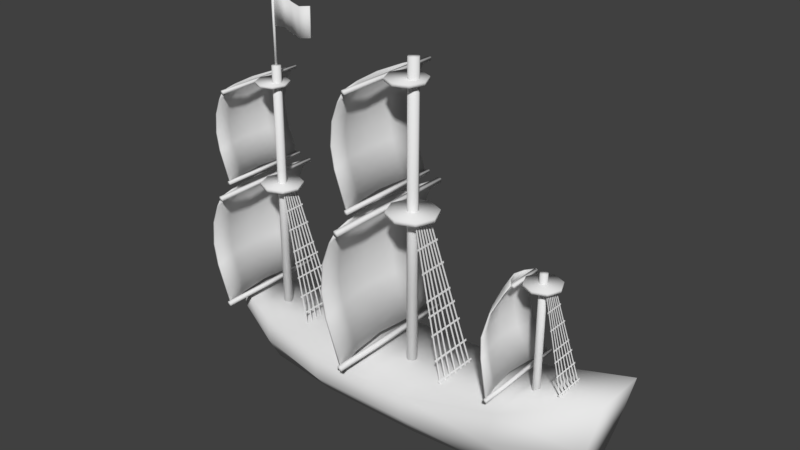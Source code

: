 # Source: Barco.blend  (saved by Blender 2.79.0; exported with 4.5.12 LTS)
import bpy
from mathutils import Matrix  # noqa: F401  (used for matrix-valued properties, if any)

bpy.ops.wm.read_factory_settings(use_empty=True)
scene = bpy.context.scene
scene.name = 'Scene'

# ---- collections
col_collection_1 = bpy.data.collections.new('Collection 1'); scene.collection.children.link(col_collection_1)

# ---- materials (node trees are filled in below, after node groups)
mat_material = bpy.data.materials.new('Material')
mat_material.alpha_threshold = 0.0
mat_material.use_transparent_shadow = False
mat_material.roughness = 0.5
mat_material.specular_intensity = 0.0
mat_material.line_color = (0.0, 0.0, 0.0, 1.0)
mat_material_001 = bpy.data.materials.new('Material.001')
mat_material_001.alpha_threshold = 0.0
mat_material_001.use_transparent_shadow = False
mat_material_001.roughness = 0.5
mat_material_001.specular_intensity = 0.0
mat_material_002 = bpy.data.materials.new('Material.002')
mat_material_002.alpha_threshold = 0.0
mat_material_002.use_transparent_shadow = False
mat_material_002.roughness = 0.5
mat_material_002.specular_intensity = 0.0
mat_material_003 = bpy.data.materials.new('Material.003')
mat_material_003.alpha_threshold = 0.0
mat_material_003.use_transparent_shadow = False
mat_material_003.roughness = 0.5
mat_material_003.specular_intensity = 0.0

# ---- material node trees

# ---- world
world_world = bpy.data.worlds.new('World'); scene.world = world_world
world_world.color = (0.05088, 0.05088, 0.05088)
world_world.use_sun_shadow = False
world_world.sun_shadow_jitter_overblur = 0.0
world_world.cycles.sampling_method = 'MANUAL'
world_world.light_settings.ao_factor = 0.4016

# ---- meshes
me_cube = bpy.data.meshes.new('Cube')
me_cube.from_pydata([(1.0, 1.342, -1.0), (1.0, -1.342, -1.0), (1.0, 2.091, 1.0), (1.0, -2.091, 1.0), (-9.323, -0.08816, 1.085), (-9.323, 0.08816, 1.085), (-9.323, -0.1374, 1.506), (-9.323, 0.1374, 1.506), (-9.797, -0.1374, 1.409), (-9.797, 0.1374, 1.409), (-9.797, -0.1374, 1.83), (-9.797, 0.1374, 1.83), (7.168, 0.6415, -1.0), (7.168, -0.6415, -1.0), (8.219, 1.0, 3.303), (8.219, -1.0, 3.303), (4.609, 1.752, 1.805), (4.084, 1.124, -1.0), (4.084, -1.124, -1.0), (4.609, -1.752, 1.805), (-3.127, 1.342, -1.0), (-3.127, -1.342, -1.0), (-3.127, 2.091, 0.8843), (-3.127, -2.091, 0.8843), (-6.188, -0.9594, -1.0), (-8.082, -0.5309, -0.1652), (-8.082, 0.5309, -0.1652), (-6.188, 0.9594, -1.0), (-6.188, -1.496, 0.9702), (-8.082, -0.8275, 1.203), (-8.082, 0.8275, 1.203), (-6.188, 1.496, 0.9702), (-6.532, 0.1655, 0.9654), (-6.532, 0.1655, 10.75), (-6.411, 0.1154, 0.9654), (-6.411, 0.1154, 10.75), (-6.361, -0.005595, 0.9654), (-6.361, -0.005595, 10.75), (-6.411, -0.1265, 0.9654), (-6.411, -0.1265, 10.75), (-6.532, -0.1766, 0.9654), (-6.532, -0.1766, 10.75), (-6.653, -0.1265, 0.9654), (-6.653, -0.1265, 10.75), (-6.703, -0.005595, 0.9654), (-6.703, -0.005595, 10.75), (-6.653, 0.1154, 0.9654), (-6.653, 0.1154, 10.75), (-7.428, -2.205, 6.063), (-7.428, -2.205, 1.507), (-7.428, 2.223, 6.063), (-7.428, 2.223, 1.507), (-7.96, -2.205, 3.016), (-7.706, -2.205, 5.594), (-8.1, -2.205, 3.855), (-8.007, -2.205, 4.799), (-7.706, 2.223, 5.594), (-7.96, 2.223, 3.016), (-8.007, 2.223, 4.799), (-8.1, 2.223, 3.855), (-7.699, -1.201, 6.063), (-7.699, 1.219, 6.063), (-7.834, 0.008927, 6.063), (-7.699, 1.219, 1.507), (-7.699, -1.201, 1.507), (-7.834, 0.008928, 1.507), (-8.231, 1.219, 3.016), (-8.231, -1.201, 3.016), (-8.366, 0.008928, 3.016), (-8.371, -1.201, 3.855), (-8.371, 1.219, 3.855), (-8.506, 0.008928, 3.855), (-8.278, -1.201, 4.799), (-8.278, 1.219, 4.799), (-8.413, 0.008928, 4.799), (-7.977, 1.219, 5.594), (-7.977, -1.201, 5.594), (-8.112, 0.008927, 5.594), (-8.161, -2.205, 3.855), (-8.021, -2.205, 3.016), (-8.021, 2.223, 3.016), (-8.161, 2.223, 3.855), (-8.068, -2.205, 4.799), (-8.068, 2.223, 4.799), (-7.767, -2.205, 5.594), (-7.767, 2.223, 5.594), (-7.489, -2.205, 1.507), (-7.489, 2.223, 1.507), (-7.489, -2.205, 6.063), (-7.489, 2.223, 6.063), (-7.895, 0.008928, 1.507), (-7.76, 1.219, 1.507), (-8.292, 1.219, 3.016), (-8.427, 0.008928, 3.016), (-7.76, -1.201, 1.507), (-8.292, -1.201, 3.016), (-8.474, 0.008928, 4.799), (-8.339, 1.219, 4.799), (-8.038, 1.219, 5.594), (-8.173, 0.008927, 5.594), (-8.339, -1.201, 4.799), (-8.038, -1.201, 5.594), (-8.567, 0.008928, 3.855), (-8.432, 1.219, 3.855), (-8.432, -1.201, 3.855), (-7.76, 1.219, 6.063), (-7.895, 0.008927, 6.063), (-7.76, -1.201, 6.063), (-7.477, -2.313, 1.477), (-7.477, -2.313, 1.618), (-7.477, 2.344, 1.477), (-7.477, 2.344, 1.618), (-7.336, -2.313, 1.477), (-7.336, -2.313, 1.618), (-7.336, 2.344, 1.477), (-7.336, 2.344, 1.618), (-7.477, -2.313, 5.957), (-7.477, -2.313, 6.097), (-7.477, 2.344, 5.957), (-7.477, 2.344, 6.097), (-7.336, -2.313, 5.957), (-7.336, -2.313, 6.097), (-7.336, 2.344, 5.957), (-7.336, 2.344, 6.097), (-6.251, -0.04625, 6.118), (-4.773, -0.2279, 0.9415), (-4.773, 0.04781, 0.9415), (-6.251, 0.04781, 6.118), (-4.773, -0.01756, 0.9415), (-6.251, -0.01756, 6.118), (-4.773, -0.2933, 0.9415), (-6.251, -0.1116, 6.118), (-6.251, 0.136, 6.118), (-4.773, 0.3331, 0.9415), (-4.773, 0.2677, 0.9415), (-6.251, 0.07065, 6.118), (-6.251, 0.241, 6.118), (-4.773, 0.5558, 0.9415), (-4.773, 0.4904, 0.9415), (-6.251, 0.1756, 6.118), (-6.251, -0.1372, 6.118), (-4.773, -0.4649, 0.9415), (-4.773, -0.5302, 0.9415), (-6.251, -0.2026, 6.118), (-6.251, -0.2363, 6.118), (-4.773, -0.7213, 0.9415), (-4.773, -0.7867, 0.9415), (-6.251, -0.3017, 6.118), (-6.251, 0.3471, 6.118), (-4.773, 0.758, 0.9415), (-4.773, 0.6926, 0.9415), (-6.251, 0.2818, 6.118), (-6.532, 0.798, 6.02), (-5.964, 0.5626, 6.02), (-5.728, -0.005595, 6.02), (-5.964, -0.5738, 6.02), (-6.532, -0.8091, 6.02), (-7.1, -0.5738, 6.02), (-7.335, -0.005595, 6.02), (-7.1, 0.5626, 6.02), (-5.964, 0.5626, 6.153), (-6.532, 0.798, 6.153), (-5.728, -0.005595, 6.153), (-5.964, -0.5738, 6.153), (-6.532, -0.8091, 6.153), (-7.1, -0.5738, 6.153), (-7.335, -0.005595, 6.153), (-7.1, 0.5626, 6.153), (-5.55, -0.5559, 3.686), (-5.566, -0.5559, 3.749), (-5.55, 0.5669, 3.686), (-5.566, 0.5669, 3.749), (-5.418, -0.6181, 3.257), (-5.433, -0.6181, 3.32), (-5.418, 0.6292, 3.257), (-5.433, 0.6292, 3.32), (-5.263, -0.6692, 2.697), (-5.278, -0.6692, 2.761), (-5.263, 0.6803, 2.697), (-5.278, 0.6803, 2.761), (-5.059, -0.7597, 1.978), (-5.075, -0.7597, 2.042), (-5.059, 0.7708, 1.978), (-5.075, 0.7708, 2.042), (-4.878, -0.8032, 1.352), (-4.894, -0.8032, 1.416), (-4.878, 0.8143, 1.352), (-4.894, 0.8143, 1.416), (-5.77, -0.5074, 4.494), (-5.786, -0.5074, 4.557), (-5.77, 0.5185, 4.494), (-5.786, 0.5185, 4.557), (-5.976, -0.4598, 5.189), (-5.992, -0.4598, 5.253), (-5.976, 0.4709, 5.189), (-5.992, 0.4709, 5.253), (-7.472, -1.738, 10.04), (-7.472, -1.738, 6.447), (-7.472, 1.756, 10.04), (-7.472, 1.756, 6.447), (-7.892, -1.738, 7.638), (-7.691, -1.738, 9.672), (-8.002, -1.738, 8.3), (-7.929, -1.738, 9.044), (-7.691, 1.756, 9.672), (-7.892, 1.756, 7.638), (-7.929, 1.756, 9.044), (-8.002, 1.756, 8.3), (-7.686, -0.9457, 10.04), (-7.686, 0.963, 10.04), (-7.792, 0.008622, 10.04), (-7.686, 0.963, 6.447), (-7.686, -0.9457, 6.447), (-7.792, 0.008623, 6.447), (-8.105, 0.963, 7.638), (-8.105, -0.9457, 7.638), (-8.212, 0.008622, 7.638), (-8.216, -0.9457, 8.3), (-8.216, 0.963, 8.3), (-8.322, 0.008622, 8.3), (-8.143, -0.9457, 9.044), (-8.143, 0.963, 9.044), (-8.249, 0.008622, 9.044), (-7.905, 0.963, 9.672), (-7.905, -0.9457, 9.672), (-8.012, 0.008622, 9.672), (-8.05, -1.738, 8.3), (-7.94, -1.738, 7.638), (-7.94, 1.756, 7.638), (-8.05, 1.756, 8.3), (-7.977, -1.738, 9.044), (-7.977, 1.756, 9.044), (-7.74, -1.738, 9.672), (-7.74, 1.756, 9.672), (-7.52, -1.738, 6.447), (-7.52, 1.756, 6.447), (-7.52, -1.738, 10.04), (-7.52, 1.756, 10.04), (-7.84, 0.008623, 6.447), (-7.734, 0.963, 6.447), (-8.154, 0.963, 7.638), (-8.26, 0.008622, 7.638), (-7.734, -0.9457, 6.447), (-8.154, -0.9457, 7.638), (-8.297, 0.008622, 9.044), (-8.191, 0.963, 9.044), (-7.953, 0.963, 9.672), (-8.06, 0.008622, 9.672), (-8.191, -0.9457, 9.044), (-7.953, -0.9457, 9.672), (-8.371, 0.008622, 8.3), (-8.264, 0.963, 8.3), (-8.264, -0.9457, 8.3), (-7.734, 0.963, 10.04), (-7.84, 0.008622, 10.04), (-7.734, -0.9457, 10.04), (-7.51, -1.824, 6.424), (-7.51, -1.824, 6.535), (-7.51, 1.851, 6.424), (-7.51, 1.851, 6.535), (-7.399, -1.824, 6.424), (-7.399, -1.824, 6.535), (-7.399, 1.851, 6.424), (-7.399, 1.851, 6.535), (-7.51, -1.824, 9.958), (-7.51, -1.824, 10.07), (-7.51, 1.851, 9.958), (-7.51, 1.851, 10.07), (-7.399, -1.824, 9.958), (-7.399, -1.824, 10.07), (-7.399, 1.851, 9.958), (-7.399, 1.851, 10.07), (-6.765, 0.6311, 10.01), (-6.316, 0.4454, 10.01), (-6.131, -0.002836, 10.01), (-6.316, -0.4511, 10.01), (-6.765, -0.6368, 10.01), (-7.213, -0.4511, 10.01), (-7.399, -0.002836, 10.01), (-7.213, 0.4454, 10.01), (-6.316, 0.4454, 10.11), (-6.765, 0.6311, 10.11), (-6.131, -0.002836, 10.11), (-6.316, -0.4511, 10.11), (-6.765, -0.6368, 10.11), (-7.213, -0.4511, 10.11), (-7.399, -0.002836, 10.11), (-7.213, 0.4454, 10.11), (-0.2031, 0.196, 0.7728), (-0.2031, 0.196, 12.45), (-0.05877, 0.1363, 0.7728), (-0.05877, 0.1363, 12.45), (0.0009967, -0.008026, 0.7728), (0.0009967, -0.008026, 12.45), (-0.05877, -0.1523, 0.7728), (-0.05877, -0.1523, 12.45), (-0.2031, -0.2121, 0.7728), (-0.2031, -0.2121, 12.45), (-0.3474, -0.1523, 0.7728), (-0.3474, -0.1523, 12.45), (-0.4071, -0.008026, 0.7728), (-0.4071, -0.008026, 12.45), (-0.3474, 0.1363, 0.7728), (-0.3474, 0.1363, 12.45), (-1.272, -2.632, 6.854), (-1.272, -2.632, 1.419), (-1.272, 2.651, 6.854), (-1.272, 2.651, 1.419), (-1.907, -2.632, 3.22), (-1.604, -2.632, 6.295), (-2.074, -2.632, 4.22), (-1.963, -2.632, 5.346), (-1.604, 2.651, 6.295), (-1.907, 2.651, 3.22), (-1.963, 2.651, 5.346), (-2.074, 2.651, 4.22), (-1.596, -1.434, 6.854), (-1.596, 1.452, 6.854), (-1.757, 0.009299, 6.854), (-1.596, 1.452, 1.419), (-1.596, -1.434, 1.419), (-1.757, 0.0093, 1.419), (-2.23, 1.452, 3.22), (-2.23, -1.434, 3.22), (-2.392, 0.0093, 3.22), (-2.397, -1.434, 4.22), (-2.397, 1.452, 4.22), (-2.558, 0.0093, 4.22), (-2.286, -1.434, 5.346), (-2.286, 1.452, 5.346), (-2.448, 0.009299, 5.346), (-1.928, 1.452, 6.295), (-1.928, -1.434, 6.295), (-2.089, 0.009299, 6.295), (-2.147, -2.632, 4.22), (-1.98, -2.632, 3.22), (-1.98, 2.651, 3.22), (-2.147, 2.651, 4.22), (-2.036, -2.632, 5.346), (-2.036, 2.651, 5.346), (-1.677, -2.632, 6.295), (-1.677, 2.651, 6.295), (-1.345, -2.632, 1.419), (-1.345, 2.651, 1.419), (-1.345, -2.632, 6.854), (-1.345, 2.651, 6.854), (-1.83, 0.0093, 1.419), (-1.668, 1.452, 1.419), (-2.303, 1.452, 3.22), (-2.464, 0.0093, 3.22), (-1.668, -1.434, 1.419), (-2.303, -1.434, 3.22), (-2.52, 0.009299, 5.346), (-2.359, 1.452, 5.346), (-2.0, 1.452, 6.295), (-2.161, 0.009299, 6.295), (-2.359, -1.434, 5.346), (-2.0, -1.434, 6.295), (-2.631, 0.0093, 4.22), (-2.47, 1.452, 4.22), (-2.47, -1.434, 4.22), (-1.668, 1.452, 6.854), (-1.83, 0.009299, 6.854), (-1.668, -1.434, 6.854), (-1.33, -2.761, 1.383), (-1.33, -2.761, 1.551), (-1.33, 2.795, 1.383), (-1.33, 2.795, 1.551), (-1.162, -2.761, 1.383), (-1.162, -2.761, 1.551), (-1.162, 2.795, 1.383), (-1.162, 2.795, 1.551), (-1.33, -2.761, 6.727), (-1.33, -2.761, 6.895), (-1.33, 2.795, 6.727), (-1.33, 2.795, 6.895), (-1.162, -2.761, 6.727), (-1.162, -2.761, 6.895), (-1.162, 2.795, 6.727), (-1.162, 2.795, 6.895), (0.1317, -0.05652, 6.919), (1.896, -0.2733, 0.7443), (1.896, 0.05569, 0.7443), (0.1317, 0.05569, 6.919), (1.896, -0.0223, 0.7443), (0.1317, -0.0223, 6.919), (1.896, -0.3513, 0.7443), (0.1317, -0.1345, 6.919), (0.1317, 0.1609, 6.919), (1.896, 0.3961, 0.7443), (1.896, 0.3181, 0.7443), (0.1317, 0.08293, 6.919), (0.1317, 0.2861, 6.919), (1.896, 0.6617, 0.7443), (1.896, 0.5837, 0.7443), (0.1317, 0.2081, 6.919), (0.1317, -0.1651, 6.919), (1.896, -0.5559, 0.7443), (1.896, -0.6339, 0.7443), (0.1317, -0.2431, 6.919), (0.1317, -0.2832, 6.919), (1.896, -0.8619, 0.7443), (1.896, -0.9399, 0.7443), (0.1317, -0.3612, 6.919), (0.1317, 0.4128, 6.919), (1.896, 0.9029, 0.7443), (1.896, 0.8249, 0.7443), (0.1317, 0.3348, 6.919), (-0.2031, 0.9506, 6.803), (0.4748, 0.6698, 6.803), (0.7556, -0.008026, 6.803), (0.4748, -0.6859, 6.803), (-0.2031, -0.9667, 6.803), (-0.8809, -0.6859, 6.803), (-1.162, -0.008026, 6.803), (-0.8809, 0.6698, 6.803), (0.4748, 0.6698, 6.961), (-0.2031, 0.9506, 6.961), (0.7556, -0.008026, 6.961), (0.4748, -0.6859, 6.961), (-0.2031, -0.9667, 6.961), (-0.8809, -0.6859, 6.961), (-1.162, -0.008026, 6.961), (-0.8809, 0.6698, 6.961), (0.9679, -0.6645, 4.018), (0.9489, -0.6645, 4.094), (0.9679, 0.675, 4.018), (0.9489, 0.675, 4.094), (1.126, -0.7388, 3.506), (1.107, -0.7388, 3.582), (1.126, 0.7493, 3.506), (1.107, 0.7493, 3.582), (1.311, -0.7997, 2.839), (1.292, -0.7997, 2.915), (1.311, 0.8102, 2.839), (1.292, 0.8102, 2.915), (1.554, -0.9077, 1.981), (1.535, -0.9077, 2.057), (1.554, 0.9182, 1.981), (1.535, 0.9182, 2.057), (1.77, -0.9596, 1.235), (1.751, -0.9596, 1.31), (1.77, 0.9701, 1.235), (1.751, 0.9701, 1.31), (0.7053, -0.6067, 4.983), (0.6864, -0.6067, 5.058), (0.7053, 0.6172, 4.983), (0.6864, 0.6172, 5.058), (0.4594, -0.5499, 5.812), (0.4404, -0.5499, 5.888), (0.4594, 0.5604, 5.812), (0.4404, 0.5604, 5.888), (-1.325, -2.075, 11.6), (-1.325, -2.075, 7.313), (-1.325, 2.093, 11.6), (-1.325, 2.093, 7.313), (-1.825, -2.075, 8.733), (-1.587, -2.075, 11.16), (-1.957, -2.075, 9.523), (-1.87, -2.075, 10.41), (-1.587, 2.093, 11.16), (-1.825, 2.093, 8.733), (-1.87, 2.093, 10.41), (-1.957, 2.093, 9.523), (-1.58, -1.13, 11.6), (-1.58, 1.147, 11.6), (-1.707, 0.008934, 11.6), (-1.58, 1.147, 7.313), (-1.58, -1.13, 7.313), (-1.707, 0.008935, 7.313), (-2.081, 1.147, 8.733), (-2.081, -1.13, 8.733), (-2.208, 0.008935, 8.733), (-2.212, -1.13, 9.523), (-2.212, 1.147, 9.523), (-2.339, 0.008935, 9.523), (-2.125, -1.13, 10.41), (-2.125, 1.147, 10.41), (-2.252, 0.008935, 10.41), (-1.842, 1.147, 11.16), (-1.842, -1.13, 11.16), (-1.969, 0.008935, 11.16), (-2.014, -2.075, 9.523), (-1.883, -2.075, 8.733), (-1.883, 2.093, 8.733), (-2.014, 2.093, 9.523), (-1.927, -2.075, 10.41), (-1.927, 2.093, 10.41), (-1.644, -2.075, 11.16), (-1.644, 2.093, 11.16), (-1.382, -2.075, 7.313), (-1.382, 2.093, 7.313), (-1.382, -2.075, 11.6), (-1.382, 2.093, 11.6), (-1.764, 0.008935, 7.313), (-1.637, 1.147, 7.313), (-2.138, 1.147, 8.733), (-2.265, 0.008935, 8.733), (-1.637, -1.13, 7.313), (-2.138, -1.13, 8.733), (-2.309, 0.008935, 10.41), (-2.182, 1.147, 10.41), (-1.899, 1.147, 11.16), (-2.026, 0.008935, 11.16), (-2.182, -1.13, 10.41), (-1.899, -1.13, 11.16), (-2.397, 0.008935, 9.523), (-2.27, 1.147, 9.523), (-2.27, -1.13, 9.523), (-1.637, 1.147, 11.6), (-1.764, 0.008934, 11.6), (-1.637, -1.13, 11.6), (-1.37, -2.177, 7.284), (-1.37, -2.177, 7.417), (-1.37, 2.206, 7.284), (-1.37, 2.206, 7.417), (-1.238, -2.177, 7.284), (-1.238, -2.177, 7.417), (-1.238, 2.206, 7.284), (-1.238, 2.206, 7.417), (-1.37, -2.177, 11.5), (-1.37, -2.177, 11.63), (-1.37, 2.206, 11.5), (-1.37, 2.206, 11.63), (-1.238, -2.177, 11.5), (-1.238, -2.177, 11.63), (-1.238, 2.206, 11.5), (-1.238, 2.206, 11.63), (-0.4811, 0.7516, 11.56), (0.05372, 0.5301, 11.56), (0.2752, -0.004734, 11.56), (0.05372, -0.5395, 11.56), (-0.4811, -0.7611, 11.56), (-1.016, -0.5395, 11.56), (-1.237, -0.004734, 11.56), (-1.016, 0.5301, 11.56), (0.05372, 0.5301, 11.69), (-0.4811, 0.7516, 11.69), (0.2752, -0.004734, 11.69), (0.05372, -0.5395, 11.69), (-0.4811, -0.7611, 11.69), (-1.016, -0.5395, 11.69), (-1.237, -0.004734, 11.69), (-1.016, 0.5301, 11.69), (5.142, 0.1394, 1.765), (5.142, 0.1394, 6.456), (5.243, 0.0975, 1.765), (5.243, 0.0975, 6.456), (5.285, -0.00352, 1.765), (5.285, -0.00352, 6.456), (5.243, -0.1045, 1.765), (5.243, -0.1045, 6.456), (5.142, -0.1464, 1.765), (5.142, -0.1464, 6.456), (5.041, -0.1045, 1.765), (5.041, -0.1045, 6.456), (5.0, -0.00352, 1.765), (5.0, -0.00352, 6.456), (5.041, 0.0975, 1.765), (5.041, 0.0975, 6.456), (4.394, -0.7327, 6.023), (4.394, -1.841, 2.217), (4.394, 0.7499, 6.023), (4.394, 1.858, 2.217), (3.949, -1.541, 3.478), (4.161, -0.7327, 5.631), (3.833, -1.399, 4.179), (3.91, -1.086, 4.967), (4.161, 0.7499, 5.631), (3.949, 1.558, 3.478), (3.91, 1.103, 4.967), (3.833, 1.416, 4.179), (4.167, -0.3963, 6.023), (4.167, 0.4135, 6.023), (4.055, 0.00861, 6.023), (4.167, 1.019, 2.217), (4.167, -1.002, 2.217), (4.055, 0.008611, 2.217), (3.723, 0.8551, 3.478), (3.723, -0.8379, 3.478), (3.61, 0.008611, 3.478), (3.606, -0.7603, 4.179), (3.606, 0.7775, 4.179), (3.493, 0.008611, 4.179), (3.684, -0.5891, 4.967), (3.684, 0.6063, 4.967), (3.571, 0.00861, 4.967), (3.935, 0.4135, 5.631), (3.935, -0.3963, 5.631), (3.822, 0.00861, 5.631), (3.782, -1.399, 4.179), (3.899, -1.541, 3.478), (3.899, 1.558, 3.478), (3.782, 1.416, 4.179), (3.859, -1.086, 4.967), (3.859, 1.103, 4.967), (4.111, -0.7327, 5.631), (4.111, 0.7499, 5.631), (4.343, -1.841, 2.217), (4.343, 1.858, 2.217), (4.343, -0.7327, 6.023), (4.343, 0.7499, 6.023), (4.004, 0.008611, 2.217), (4.117, 1.019, 2.217), (3.672, 0.8551, 3.478), (3.559, 0.008611, 3.478), (4.117, -1.002, 2.217), (3.672, -0.8379, 3.478), (3.52, 0.00861, 4.967), (3.633, 0.6063, 4.967), (3.884, 0.4135, 5.631), (3.771, 0.00861, 5.631), (3.633, -0.5891, 4.967), (3.884, -0.3963, 5.631), (3.442, 0.008611, 4.179), (3.555, 0.7775, 4.179), (3.555, -0.7603, 4.179), (4.117, 0.4135, 6.023), (4.004, 0.00861, 6.023), (4.117, -0.3963, 6.023), (4.353, -1.931, 2.192), (4.353, -1.931, 2.31), (4.353, 1.959, 2.192), (4.353, 1.959, 2.31), (4.471, -1.931, 2.192), (4.471, -1.931, 2.31), (4.471, 1.959, 2.192), (4.471, 1.959, 2.31), (4.353, -0.656, 5.934), (4.353, -0.656, 6.051), (4.353, 0.6836, 5.934), (4.353, 0.6836, 6.051), (4.471, -0.656, 5.934), (4.471, -0.656, 6.051), (4.471, 0.6836, 5.934), (4.471, 0.6836, 6.051), (5.377, -0.03747, 6.068), (6.612, -0.1892, 1.745), (6.612, 0.04109, 1.745), (5.377, 0.04109, 6.068), (6.612, -0.01351, 1.745), (5.377, -0.01351, 6.068), (6.612, -0.2438, 1.745), (5.377, -0.09207, 6.068), (5.377, 0.1148, 6.068), (6.612, 0.2794, 1.745), (6.612, 0.2248, 1.745), (5.377, 0.06016, 6.068), (5.377, 0.2024, 6.068), (6.612, 0.4654, 1.745), (6.612, 0.4108, 1.745), (5.377, 0.1478, 6.068), (5.377, -0.1135, 6.068), (6.612, -0.3871, 1.745), (6.612, -0.4417, 1.745), (5.377, -0.1681, 6.068), (5.377, -0.1962, 6.068), (6.612, -0.6013, 1.745), (6.612, -0.6559, 1.745), (5.377, -0.2508, 6.068), (5.377, 0.2911, 6.068), (6.612, 0.6343, 1.745), (6.612, 0.5797, 1.745), (5.377, 0.2365, 6.068), (5.142, 0.6677, 5.987), (5.617, 0.4711, 5.987), (5.814, -0.00352, 5.987), (5.617, -0.4781, 5.987), (5.142, -0.6747, 5.987), (4.668, -0.4781, 5.987), (4.471, -0.00352, 5.987), (4.668, 0.4711, 5.987), (5.617, 0.4711, 6.098), (5.142, 0.6677, 6.098), (5.814, -0.00352, 6.098), (5.617, -0.4781, 6.098), (5.142, -0.6747, 6.098), (4.668, -0.4781, 6.098), (4.471, -0.00352, 6.098), (4.668, 0.4711, 6.098), (5.962, -0.4631, 4.037), (5.949, -0.4631, 4.09), (5.962, 0.4747, 4.037), (5.949, 0.4747, 4.09), (6.073, -0.5151, 3.679), (6.06, -0.5151, 3.732), (6.073, 0.5267, 3.679), (6.06, 0.5267, 3.732), (6.203, -0.5578, 3.211), (6.189, -0.5578, 3.264), (6.203, 0.5693, 3.211), (6.189, 0.5693, 3.264), (6.373, -0.6334, 2.611), (6.359, -0.6334, 2.664), (6.373, 0.645, 2.611), (6.359, 0.645, 2.664), (6.524, -0.6698, 2.088), (6.511, -0.6698, 2.141), (6.524, 0.6813, 2.088), (6.511, 0.6813, 2.141), (5.778, -0.4226, 4.712), (5.765, -0.4226, 4.765), (5.778, 0.4342, 4.712), (5.765, 0.4342, 4.765), (5.606, -0.3829, 5.293), (5.593, -0.3829, 5.346), (5.606, 0.3945, 5.293), (5.593, 0.3945, 5.346), (1.0, 2.091, 0.0), (1.0, -2.091, 0.0), (-9.323, -0.1374, 1.295), (-9.323, 0.1374, 1.295), (-9.797, -0.1374, 1.619), (-9.797, 0.1374, 1.619), (7.693, 1.0, 1.152), (7.693, -1.0, 1.152), (4.347, -1.752, 0.4024), (4.347, 1.752, 0.4024), (-3.127, 2.091, -0.05783), (-3.127, -2.091, -0.05783), (-6.188, -1.496, -0.01492), (-8.082, -0.8275, 0.5187), (-8.082, 0.8275, 0.5187), (-6.188, 1.496, -0.01492), (-6.532, 0.04298, 10.75), (-6.497, 0.02875, 10.75), (-6.483, -0.005595, 10.75), (-6.497, -0.03994, 10.75), (-6.532, -0.05417, 10.75), (-6.566, -0.03994, 10.75), (-6.58, -0.005595, 10.75), (-6.566, 0.02875, 10.75), (-6.497, 0.02875, 13.42), (-6.532, 0.04298, 13.42), (-6.483, -0.005595, 13.42), (-6.497, -0.03994, 13.42), (-6.532, -0.05417, 13.42), (-6.566, -0.03994, 13.42), (-6.58, -0.005595, 13.42), (-6.566, 0.02875, 13.42), (-6.491, 0.02417, 12.2), (-6.491, 0.02417, 13.32), (-4.752, 0.02417, 12.11), (-4.752, 0.02417, 13.23), (-5.187, -0.06359, 13.16), (-5.621, 0.02417, 13.22), (-6.056, 0.1149, 13.33), (-6.056, 0.1149, 12.21), (-5.621, 0.02417, 12.1), (-5.187, -0.06359, 12.04), (-6.491, -0.01384, 13.32), (-6.491, -0.01384, 12.2), (-4.752, -0.01384, 13.23), (-4.752, -0.01384, 12.11), (-6.056, 0.07687, 13.33), (-5.187, -0.1016, 12.04), (-5.187, -0.1016, 13.16), (-5.621, -0.01384, 13.22), (-6.056, 0.07687, 12.21), (-5.621, -0.01384, 12.1)], [], [(721, 29, 6, 710), (29, 30, 7, 6), (717, 16, 14, 714), (20, 21, 24, 27), (722, 26, 5, 711), (710, 6, 10, 712), (22, 31, 28, 23), (718, 20, 27, 723), (26, 25, 4, 5), (712, 10, 11, 713), (711, 5, 9, 713), (5, 4, 8, 9), (6, 7, 11, 10), (714, 14, 15, 715), (18, 17, 12, 13), (16, 19, 15, 14), (716, 18, 13, 715), (709, 1, 18, 716), (2, 3, 19, 16), (1, 0, 17, 18), (708, 2, 16, 717), (708, 0, 20, 718), (709, 3, 23, 719), (2, 22, 23, 3), (0, 1, 21, 20), (25, 26, 27, 24), (720, 28, 29, 721), (722, 30, 31, 723), (28, 31, 30, 29), (719, 23, 28, 720), (32, 33, 35, 34), (34, 35, 37, 36), (36, 37, 39, 38), (38, 39, 41, 40), (40, 41, 43, 42), (42, 43, 45, 44), (35, 33, 47, 45, 43, 41, 39, 37), (44, 45, 47, 46), (46, 47, 33, 32), (32, 34, 36, 38, 40, 42, 44, 46), (66, 57, 51, 63), (52, 54, 69, 67), (55, 53, 76, 72), (52, 67, 64, 49), (66, 70, 59, 57), (73, 75, 56, 58), (70, 73, 58, 59), (54, 55, 72, 69), (61, 50, 56, 75), (63, 65, 68, 66), (65, 64, 67, 68), (73, 74, 77, 75), (74, 72, 76, 77), (70, 71, 74, 73), (71, 69, 72, 74), (66, 68, 71, 70), (68, 67, 69, 71), (75, 77, 62, 61), (77, 76, 60, 62), (48, 60, 76, 53), (92, 91, 87, 80), (79, 95, 104, 78), (82, 100, 101, 84), (79, 86, 94, 95), (92, 80, 81, 103), (97, 83, 85, 98), (103, 81, 83, 97), (78, 104, 100, 82), (105, 98, 85, 89), (91, 92, 93, 90), (90, 93, 95, 94), (97, 98, 99, 96), (96, 99, 101, 100), (103, 97, 96, 102), (102, 96, 100, 104), (92, 103, 102, 93), (93, 102, 104, 95), (98, 105, 106, 99), (99, 106, 107, 101), (88, 84, 101, 107), (65, 63, 91, 90), (59, 58, 83, 81), (61, 62, 106, 105), (53, 55, 82, 84), (63, 51, 87, 91), (58, 56, 85, 83), (62, 60, 107, 106), (52, 49, 86, 79), (64, 65, 90, 94), (49, 64, 94, 86), (51, 57, 80, 87), (60, 48, 88, 107), (54, 52, 79, 78), (48, 53, 84, 88), (57, 59, 81, 80), (56, 50, 89, 85), (50, 61, 105, 89), (55, 54, 78, 82), (108, 109, 111, 110), (110, 111, 115, 114), (114, 115, 113, 112), (112, 113, 109, 108), (110, 114, 112, 108), (115, 111, 109, 113), (116, 117, 119, 118), (118, 119, 123, 122), (122, 123, 121, 120), (120, 121, 117, 116), (118, 122, 120, 116), (123, 119, 117, 121), (135, 134, 133, 132), (131, 130, 125, 124), (129, 128, 126, 127), (139, 138, 137, 136), (143, 142, 141, 140), (147, 146, 145, 144), (151, 150, 149, 148), (153, 154, 155, 156, 157, 158, 159, 152), (160, 161, 167, 166, 165, 164, 163, 162), (156, 155, 163, 164), (154, 153, 160, 162), (159, 158, 166, 167), (157, 156, 164, 165), (155, 154, 162, 163), (153, 152, 161, 160), (152, 159, 167, 161), (158, 157, 165, 166), (168, 170, 171, 169), (172, 174, 175, 173), (176, 178, 179, 177), (180, 182, 183, 181), (184, 186, 187, 185), (188, 190, 191, 189), (192, 194, 195, 193), (214, 205, 199, 211), (200, 202, 217, 215), (203, 201, 224, 220), (200, 215, 212, 197), (214, 218, 207, 205), (221, 223, 204, 206), (218, 221, 206, 207), (202, 203, 220, 217), (209, 198, 204, 223), (211, 213, 216, 214), (213, 212, 215, 216), (221, 222, 225, 223), (222, 220, 224, 225), (218, 219, 222, 221), (219, 217, 220, 222), (214, 216, 219, 218), (216, 215, 217, 219), (223, 225, 210, 209), (225, 224, 208, 210), (196, 208, 224, 201), (240, 239, 235, 228), (227, 243, 252, 226), (230, 248, 249, 232), (227, 234, 242, 243), (240, 228, 229, 251), (245, 231, 233, 246), (251, 229, 231, 245), (226, 252, 248, 230), (253, 246, 233, 237), (239, 240, 241, 238), (238, 241, 243, 242), (245, 246, 247, 244), (244, 247, 249, 248), (251, 245, 244, 250), (250, 244, 248, 252), (240, 251, 250, 241), (241, 250, 252, 243), (246, 253, 254, 247), (247, 254, 255, 249), (236, 232, 249, 255), (213, 211, 239, 238), (207, 206, 231, 229), (209, 210, 254, 253), (201, 203, 230, 232), (211, 199, 235, 239), (206, 204, 233, 231), (210, 208, 255, 254), (200, 197, 234, 227), (212, 213, 238, 242), (197, 212, 242, 234), (199, 205, 228, 235), (208, 196, 236, 255), (202, 200, 227, 226), (196, 201, 232, 236), (205, 207, 229, 228), (204, 198, 237, 233), (198, 209, 253, 237), (203, 202, 226, 230), (256, 257, 259, 258), (258, 259, 263, 262), (262, 263, 261, 260), (260, 261, 257, 256), (258, 262, 260, 256), (263, 259, 257, 261), (264, 265, 267, 266), (266, 267, 271, 270), (270, 271, 269, 268), (268, 269, 265, 264), (266, 270, 268, 264), (271, 267, 265, 269), (273, 274, 275, 276, 277, 278, 279, 272), (280, 281, 287, 286, 285, 284, 283, 282), (276, 275, 283, 284), (274, 273, 280, 282), (279, 278, 286, 287), (277, 276, 284, 285), (275, 274, 282, 283), (273, 272, 281, 280), (272, 279, 287, 281), (278, 277, 285, 286), (288, 289, 291, 290), (290, 291, 293, 292), (292, 293, 295, 294), (294, 295, 297, 296), (296, 297, 299, 298), (298, 299, 301, 300), (291, 289, 303, 301, 299, 297, 295, 293), (300, 301, 303, 302), (302, 303, 289, 288), (288, 290, 292, 294, 296, 298, 300, 302), (322, 313, 307, 319), (308, 310, 325, 323), (311, 309, 332, 328), (308, 323, 320, 305), (322, 326, 315, 313), (329, 331, 312, 314), (326, 329, 314, 315), (310, 311, 328, 325), (317, 306, 312, 331), (319, 321, 324, 322), (321, 320, 323, 324), (329, 330, 333, 331), (330, 328, 332, 333), (326, 327, 330, 329), (327, 325, 328, 330), (322, 324, 327, 326), (324, 323, 325, 327), (331, 333, 318, 317), (333, 332, 316, 318), (304, 316, 332, 309), (348, 347, 343, 336), (335, 351, 360, 334), (338, 356, 357, 340), (335, 342, 350, 351), (348, 336, 337, 359), (353, 339, 341, 354), (359, 337, 339, 353), (334, 360, 356, 338), (361, 354, 341, 345), (347, 348, 349, 346), (346, 349, 351, 350), (353, 354, 355, 352), (352, 355, 357, 356), (359, 353, 352, 358), (358, 352, 356, 360), (348, 359, 358, 349), (349, 358, 360, 351), (354, 361, 362, 355), (355, 362, 363, 357), (344, 340, 357, 363), (321, 319, 347, 346), (315, 314, 339, 337), (317, 318, 362, 361), (309, 311, 338, 340), (319, 307, 343, 347), (314, 312, 341, 339), (318, 316, 363, 362), (308, 305, 342, 335), (320, 321, 346, 350), (305, 320, 350, 342), (307, 313, 336, 343), (316, 304, 344, 363), (310, 308, 335, 334), (304, 309, 340, 344), (313, 315, 337, 336), (312, 306, 345, 341), (306, 317, 361, 345), (311, 310, 334, 338), (364, 365, 367, 366), (366, 367, 371, 370), (370, 371, 369, 368), (368, 369, 365, 364), (366, 370, 368, 364), (371, 367, 365, 369), (372, 373, 375, 374), (374, 375, 379, 378), (378, 379, 377, 376), (376, 377, 373, 372), (374, 378, 376, 372), (379, 375, 373, 377), (391, 390, 389, 388), (387, 386, 381, 380), (385, 384, 382, 383), (395, 394, 393, 392), (399, 398, 397, 396), (403, 402, 401, 400), (407, 406, 405, 404), (409, 410, 411, 412, 413, 414, 415, 408), (416, 417, 423, 422, 421, 420, 419, 418), (412, 411, 419, 420), (410, 409, 416, 418), (415, 414, 422, 423), (413, 412, 420, 421), (411, 410, 418, 419), (409, 408, 417, 416), (408, 415, 423, 417), (414, 413, 421, 422), (424, 426, 427, 425), (428, 430, 431, 429), (432, 434, 435, 433), (436, 438, 439, 437), (440, 442, 443, 441), (444, 446, 447, 445), (448, 450, 451, 449), (470, 461, 455, 467), (456, 458, 473, 471), (459, 457, 480, 476), (456, 471, 468, 453), (470, 474, 463, 461), (477, 479, 460, 462), (474, 477, 462, 463), (458, 459, 476, 473), (465, 454, 460, 479), (467, 469, 472, 470), (469, 468, 471, 472), (477, 478, 481, 479), (478, 476, 480, 481), (474, 475, 478, 477), (475, 473, 476, 478), (470, 472, 475, 474), (472, 471, 473, 475), (479, 481, 466, 465), (481, 480, 464, 466), (452, 464, 480, 457), (496, 495, 491, 484), (483, 499, 508, 482), (486, 504, 505, 488), (483, 490, 498, 499), (496, 484, 485, 507), (501, 487, 489, 502), (507, 485, 487, 501), (482, 508, 504, 486), (509, 502, 489, 493), (495, 496, 497, 494), (494, 497, 499, 498), (501, 502, 503, 500), (500, 503, 505, 504), (507, 501, 500, 506), (506, 500, 504, 508), (496, 507, 506, 497), (497, 506, 508, 499), (502, 509, 510, 503), (503, 510, 511, 505), (492, 488, 505, 511), (469, 467, 495, 494), (463, 462, 487, 485), (465, 466, 510, 509), (457, 459, 486, 488), (467, 455, 491, 495), (462, 460, 489, 487), (466, 464, 511, 510), (456, 453, 490, 483), (468, 469, 494, 498), (453, 468, 498, 490), (455, 461, 484, 491), (464, 452, 492, 511), (458, 456, 483, 482), (452, 457, 488, 492), (461, 463, 485, 484), (460, 454, 493, 489), (454, 465, 509, 493), (459, 458, 482, 486), (512, 513, 515, 514), (514, 515, 519, 518), (518, 519, 517, 516), (516, 517, 513, 512), (514, 518, 516, 512), (519, 515, 513, 517), (520, 521, 523, 522), (522, 523, 527, 526), (526, 527, 525, 524), (524, 525, 521, 520), (522, 526, 524, 520), (527, 523, 521, 525), (529, 530, 531, 532, 533, 534, 535, 528), (536, 537, 543, 542, 541, 540, 539, 538), (532, 531, 539, 540), (530, 529, 536, 538), (535, 534, 542, 543), (533, 532, 540, 541), (531, 530, 538, 539), (529, 528, 537, 536), (528, 535, 543, 537), (534, 533, 541, 542), (544, 545, 547, 546), (546, 547, 549, 548), (548, 549, 551, 550), (550, 551, 553, 552), (552, 553, 555, 554), (554, 555, 557, 556), (547, 545, 559, 557, 555, 553, 551, 549), (556, 557, 559, 558), (558, 559, 545, 544), (544, 546, 548, 550, 552, 554, 556, 558), (578, 569, 563, 575), (564, 566, 581, 579), (567, 565, 588, 584), (564, 579, 576, 561), (578, 582, 571, 569), (585, 587, 568, 570), (582, 585, 570, 571), (566, 567, 584, 581), (573, 562, 568, 587), (575, 577, 580, 578), (577, 576, 579, 580), (585, 586, 589, 587), (586, 584, 588, 589), (582, 583, 586, 585), (583, 581, 584, 586), (578, 580, 583, 582), (580, 579, 581, 583), (587, 589, 574, 573), (589, 588, 572, 574), (560, 572, 588, 565), (604, 603, 599, 592), (591, 607, 616, 590), (594, 612, 613, 596), (591, 598, 606, 607), (604, 592, 593, 615), (609, 595, 597, 610), (615, 593, 595, 609), (590, 616, 612, 594), (617, 610, 597, 601), (603, 604, 605, 602), (602, 605, 607, 606), (609, 610, 611, 608), (608, 611, 613, 612), (615, 609, 608, 614), (614, 608, 612, 616), (604, 615, 614, 605), (605, 614, 616, 607), (610, 617, 618, 611), (611, 618, 619, 613), (600, 596, 613, 619), (577, 575, 603, 602), (571, 570, 595, 593), (573, 574, 618, 617), (565, 567, 594, 596), (575, 563, 599, 603), (570, 568, 597, 595), (574, 572, 619, 618), (564, 561, 598, 591), (576, 577, 602, 606), (561, 576, 606, 598), (563, 569, 592, 599), (572, 560, 600, 619), (566, 564, 591, 590), (560, 565, 596, 600), (569, 571, 593, 592), (568, 562, 601, 597), (562, 573, 617, 601), (567, 566, 590, 594), (620, 621, 623, 622), (622, 623, 627, 626), (626, 627, 625, 624), (624, 625, 621, 620), (622, 626, 624, 620), (627, 623, 621, 625), (628, 629, 631, 630), (630, 631, 635, 634), (634, 635, 633, 632), (632, 633, 629, 628), (630, 634, 632, 628), (635, 631, 629, 633), (647, 646, 645, 644), (643, 642, 637, 636), (641, 640, 638, 639), (651, 650, 649, 648), (655, 654, 653, 652), (659, 658, 657, 656), (663, 662, 661, 660), (665, 666, 667, 668, 669, 670, 671, 664), (672, 673, 679, 678, 677, 676, 675, 674), (668, 667, 675, 676), (666, 665, 672, 674), (671, 670, 678, 679), (669, 668, 676, 677), (667, 666, 674, 675), (665, 664, 673, 672), (664, 671, 679, 673), (670, 669, 677, 678), (680, 682, 683, 681), (684, 686, 687, 685), (688, 690, 691, 689), (692, 694, 695, 693), (696, 698, 699, 697), (700, 702, 703, 701), (704, 706, 707, 705), (21, 719, 720, 24), (26, 722, 723, 27), (24, 720, 721, 25), (1, 709, 719, 21), (2, 708, 718, 22), (0, 708, 717, 17), (3, 709, 716, 19), (19, 716, 715, 15), (12, 714, 715, 13), (7, 711, 713, 11), (8, 712, 713, 9), (22, 718, 723, 31), (4, 710, 712, 8), (30, 722, 711, 7), (17, 717, 714, 12), (25, 721, 710, 4), (725, 726, 727, 728, 729, 730, 731, 724), (732, 733, 739, 738, 737, 736, 735, 734), (730, 729, 737, 738), (728, 727, 735, 736), (726, 725, 732, 734), (731, 730, 738, 739), (729, 728, 736, 737), (727, 726, 734, 735), (725, 724, 733, 732), (724, 731, 739, 733), (744, 743, 742, 749), (741, 746, 747, 740), (746, 745, 748, 747), (745, 744, 749, 748), (756, 755, 753, 752), (750, 751, 758, 754), (754, 758, 759, 757), (757, 759, 755, 756), (742, 743, 752, 753), (747, 748, 759, 758), (744, 745, 757, 756), (746, 741, 750, 754), (748, 749, 755, 759), (745, 746, 754, 757), (749, 742, 753, 755), (741, 740, 751, 750), (740, 747, 758, 751), (743, 744, 756, 752)])
me_cube.polygons.foreach_set('use_smooth', [True] * 546)
me_cube.polygons.foreach_set('material_index', [1, 1, 1, 1, 1, 1, 1, 1, 1, 1, 1, 1, 1, 1, 1, 1, 1, 1, 1, 1, 1, 1, 1, 1, 1, 1, 1, 1, 1, 1, 1, 1, 1, 1, 1, 1, 1, 1, 1, 1, 0, 0, 0, 0, 0, 0, 0, 0, 0, 0, 0, 0, 0, 0, 0, 0, 0, 0, 0, 0, 0, 0, 0, 0, 0, 0, 0, 0, 0, 0, 0, 0, 0, 0, 0, 0, 0, 0, 0, 0, 0, 0, 0, 0, 0, 0, 0, 0, 0, 0, 0, 0, 0, 0, 0, 0, 0, 0, 1, 1, 1, 1, 1, 1, 1, 1, 1, 1, 1, 1, 2, 2, 2, 2, 2, 2, 2, 1, 1, 1, 1, 1, 1, 1, 1, 1, 1, 2, 2, 2, 2, 2, 2, 2, 0, 0, 0, 0, 0, 0, 0, 0, 0, 0, 0, 0, 0, 0, 0, 0, 0, 0, 0, 0, 0, 0, 0, 0, 0, 0, 0, 0, 0, 0, 0, 0, 0, 0, 0, 0, 0, 0, 0, 0, 0, 0, 0, 0, 0, 0, 0, 0, 0, 0, 0, 0, 0, 0, 0, 0, 0, 0, 1, 1, 1, 1, 1, 1, 1, 1, 1, 1, 1, 1, 1, 1, 1, 1, 1, 1, 1, 1, 1, 1, 1, 1, 1, 1, 1, 1, 1, 1, 1, 1, 0, 0, 0, 0, 0, 0, 0, 0, 0, 0, 0, 0, 0, 0, 0, 0, 0, 0, 0, 0, 0, 0, 0, 0, 0, 0, 0, 0, 0, 0, 0, 0, 0, 0, 0, 0, 0, 0, 0, 0, 0, 0, 0, 0, 0, 0, 0, 0, 0, 0, 0, 0, 0, 0, 0, 0, 0, 0, 1, 1, 1, 1, 1, 1, 1, 1, 1, 1, 1, 1, 2, 2, 2, 2, 2, 2, 2, 1, 1, 1, 1, 1, 1, 1, 1, 1, 1, 2, 2, 2, 2, 2, 2, 2, 0, 0, 0, 0, 0, 0, 0, 0, 0, 0, 0, 0, 0, 0, 0, 0, 0, 0, 0, 0, 0, 0, 0, 0, 0, 0, 0, 0, 0, 0, 0, 0, 0, 0, 0, 0, 0, 0, 0, 0, 0, 0, 0, 0, 0, 0, 0, 0, 0, 0, 0, 0, 0, 0, 0, 0, 0, 0, 1, 1, 1, 1, 1, 1, 1, 1, 1, 1, 1, 1, 1, 1, 1, 1, 1, 1, 1, 1, 1, 1, 1, 1, 1, 1, 1, 1, 1, 1, 1, 1, 0, 0, 0, 0, 0, 0, 0, 0, 0, 0, 0, 0, 0, 0, 0, 0, 0, 0, 0, 0, 0, 0, 0, 0, 0, 0, 0, 0, 0, 0, 0, 0, 0, 0, 0, 0, 0, 0, 0, 0, 0, 0, 0, 0, 0, 0, 0, 0, 0, 0, 0, 0, 0, 0, 0, 0, 0, 0, 1, 1, 1, 1, 1, 1, 1, 1, 1, 1, 1, 1, 2, 2, 2, 2, 2, 2, 2, 1, 1, 1, 1, 1, 1, 1, 1, 1, 1, 2, 2, 2, 2, 0, 2, 2, 1, 1, 1, 1, 1, 1, 1, 1, 1, 1, 1, 1, 1, 1, 1, 1, 1, 1, 1, 1, 1, 1, 1, 1, 1, 1, 3, 3, 3, 3, 3, 3, 3, 3, 3, 3, 3, 3, 3, 3, 3, 3, 3, 3])
_uv = me_cube.uv_layers.new(name='bake')
_uv.uv.foreach_set('vector', [0.2589, 0.6027, 0.2835, 0.6006, 0.2972, 0.645, 0.2897, 0.6457, 0.3602, 0.5967, 0.4199, 0.5967, 0.395, 0.6419, 0.3851, 0.6419, 0.06246, 0.5134, 0.1121, 0.5272, 0.1541, 0.6626, 0.07835, 0.637, 0.4698, 0.3774, 0.5666, 0.3774, 0.5528, 0.489, 0.4836, 0.489, 0.1027, 0.06204, 0.07778, 0.05987, 0.1258, 0.01841, 0.1335, 0.01907, 0.2897, 0.6457, 0.2972, 0.645, 0.3103, 0.6613, 0.3027, 0.6619, 0.4655, 0.4162, 0.444, 0.5277, 0.3361, 0.5277, 0.3146, 0.4162, 0.0688, 0.2407, 0.03398, 0.2376, 0.04267, 0.1263, 0.07876, 0.1294, 0.4991, 0.5583, 0.5374, 0.5583, 0.5214, 0.6039, 0.515, 0.6039, 0.3412, 0.8819, 0.3412, 0.8896, 0.3313, 0.8896, 0.3313, 0.8819, 0.1335, 0.01907, 0.1258, 0.01841, 0.1389, 0.002187, 0.1465, 0.002823, 0.515, 0.6039, 0.5214, 0.6039, 0.5232, 0.6213, 0.5133, 0.6213, 0.3851, 0.6419, 0.395, 0.6419, 0.395, 0.6591, 0.3851, 0.6591, 0.542, 0.7031, 0.542, 0.7805, 0.4698, 0.7805, 0.4698, 0.7031, 0.5588, 0.1146, 0.4777, 0.1146, 0.4951, 0.002187, 0.5414, 0.002187, 0.4533, 0.134, 0.3269, 0.134, 0.354, 0.002187, 0.4261, 0.002187, 0.2186, 0.1513, 0.1682, 0.1653, 0.1584, 0.05345, 0.2346, 0.02776, 0.2146, 0.274, 0.1777, 0.2773, 0.1682, 0.1653, 0.2186, 0.1513, 0.4655, 0.2657, 0.3146, 0.2657, 0.3269, 0.134, 0.4533, 0.134, 0.5666, 0.227, 0.4698, 0.227, 0.4777, 0.1146, 0.5588, 0.1146, 0.0585, 0.3908, 0.09442, 0.3938, 0.1121, 0.5272, 0.06246, 0.5134, 0.0585, 0.3908, 0.02159, 0.3875, 0.03398, 0.2376, 0.0688, 0.2407, 0.2146, 0.274, 0.2505, 0.271, 0.2587, 0.4212, 0.2249, 0.424, 0.4655, 0.2657, 0.4655, 0.4162, 0.3146, 0.4162, 0.3146, 0.2657, 0.4698, 0.227, 0.5666, 0.227, 0.5666, 0.3774, 0.4698, 0.3774, 0.5374, 0.5583, 0.4991, 0.5583, 0.4836, 0.489, 0.5528, 0.489, 0.2349, 0.5353, 0.2703, 0.5323, 0.2835, 0.6006, 0.2589, 0.6027, 0.1027, 0.06204, 0.1273, 0.06411, 0.1141, 0.1324, 0.07876, 0.1294, 0.3361, 0.5277, 0.444, 0.5277, 0.4199, 0.5967, 0.3602, 0.5967, 0.2249, 0.424, 0.2587, 0.4212, 0.2703, 0.5323, 0.2349, 0.5353, 0.8874, 0.3586, 0.8874, 0.002187, 0.8917, 0.002255, 0.8917, 0.3586, 0.9048, 0.002277, 0.9048, 0.3585, 0.9004, 0.3584, 0.9004, 0.002187, 0.9004, 0.002187, 0.9004, 0.3584, 0.8961, 0.3585, 0.8961, 0.002277, 0.87, 0.3587, 0.87, 0.002251, 0.8743, 0.002187, 0.8743, 0.3586, 0.8743, 0.3586, 0.8743, 0.002187, 0.8787, 0.002249, 0.8787, 0.3587, 0.8656, 0.002237, 0.8656, 0.3587, 0.8613, 0.3587, 0.8613, 0.002187, 0.5743, 0.8773, 0.579, 0.8773, 0.5824, 0.8807, 0.5824, 0.8855, 0.579, 0.8888, 0.5743, 0.8888, 0.5709, 0.8855, 0.5709, 0.8807, 0.8613, 0.002187, 0.8613, 0.3587, 0.8569, 0.3587, 0.8569, 0.002237, 0.883, 0.3586, 0.883, 0.002253, 0.8874, 0.002187, 0.8874, 0.3586, 0.5867, 0.8807, 0.59, 0.8773, 0.5947, 0.8773, 0.5981, 0.8807, 0.5981, 0.8855, 0.5947, 0.8888, 0.59, 0.8888, 0.5867, 0.8855, 0.6072, 0.6337, 0.5709, 0.634, 0.5709, 0.5795, 0.6072, 0.5793, 0.7307, 0.634, 0.7307, 0.6644, 0.6945, 0.6641, 0.6945, 0.6337, 0.7307, 0.6989, 0.7307, 0.7282, 0.6945, 0.7279, 0.6945, 0.6986, 0.7307, 0.634, 0.6945, 0.6337, 0.6945, 0.5793, 0.7307, 0.5795, 0.6072, 0.6337, 0.6072, 0.6641, 0.5709, 0.6644, 0.5709, 0.634, 0.6072, 0.6986, 0.6072, 0.7279, 0.5709, 0.7282, 0.5709, 0.6989, 0.6072, 0.6641, 0.6072, 0.6986, 0.5709, 0.6989, 0.5709, 0.6644, 0.7307, 0.6644, 0.7307, 0.6989, 0.6945, 0.6986, 0.6945, 0.6641, 0.6072, 0.7453, 0.5709, 0.7455, 0.5709, 0.7282, 0.6072, 0.7279, 0.6072, 0.5793, 0.6508, 0.5791, 0.6508, 0.6336, 0.6072, 0.6337, 0.6508, 0.5791, 0.6945, 0.5793, 0.6945, 0.6337, 0.6508, 0.6336, 0.6072, 0.6986, 0.6508, 0.6985, 0.6508, 0.7278, 0.6072, 0.7279, 0.6508, 0.6985, 0.6945, 0.6986, 0.6945, 0.7279, 0.6508, 0.7278, 0.6072, 0.6641, 0.6508, 0.664, 0.6508, 0.6985, 0.6072, 0.6986, 0.6508, 0.664, 0.6945, 0.6641, 0.6945, 0.6986, 0.6508, 0.6985, 0.6072, 0.6337, 0.6508, 0.6336, 0.6508, 0.664, 0.6072, 0.6641, 0.6508, 0.6336, 0.6945, 0.6337, 0.6945, 0.6641, 0.6508, 0.664, 0.6072, 0.7279, 0.6508, 0.7278, 0.6508, 0.7451, 0.6072, 0.7453, 0.6508, 0.7278, 0.6945, 0.7279, 0.6945, 0.7453, 0.6508, 0.7451, 0.7307, 0.7455, 0.6945, 0.7453, 0.6945, 0.7279, 0.7307, 0.7282, 0.6072, 0.5184, 0.6072, 0.5743, 0.5709, 0.5748, 0.5709, 0.5189, 0.7307, 0.5189, 0.6945, 0.5184, 0.6945, 0.4876, 0.7307, 0.4881, 0.7307, 0.4539, 0.6945, 0.4534, 0.6945, 0.425, 0.7307, 0.4255, 0.7307, 0.5189, 0.7307, 0.5748, 0.6945, 0.5743, 0.6945, 0.5184, 0.6072, 0.5184, 0.5709, 0.5189, 0.5709, 0.4881, 0.6072, 0.4876, 0.6072, 0.4534, 0.5709, 0.4539, 0.5709, 0.4255, 0.6072, 0.425, 0.6072, 0.4876, 0.5709, 0.4881, 0.5709, 0.4539, 0.6072, 0.4534, 0.7307, 0.4881, 0.6945, 0.4876, 0.6945, 0.4534, 0.7307, 0.4539, 0.6072, 0.4084, 0.6072, 0.425, 0.5709, 0.4255, 0.5709, 0.4089, 0.6072, 0.5743, 0.6072, 0.5184, 0.6508, 0.5181, 0.6508, 0.574, 0.6508, 0.574, 0.6508, 0.5181, 0.6945, 0.5184, 0.6945, 0.5743, 0.6072, 0.4534, 0.6072, 0.425, 0.6508, 0.4248, 0.6508, 0.4532, 0.6508, 0.4532, 0.6508, 0.4248, 0.6945, 0.425, 0.6945, 0.4534, 0.6072, 0.4876, 0.6072, 0.4534, 0.6508, 0.4532, 0.6508, 0.4873, 0.6508, 0.4873, 0.6508, 0.4532, 0.6945, 0.4534, 0.6945, 0.4876, 0.6072, 0.5184, 0.6072, 0.4876, 0.6508, 0.4873, 0.6508, 0.5181, 0.6508, 0.5181, 0.6508, 0.4873, 0.6945, 0.4876, 0.6945, 0.5184, 0.6072, 0.425, 0.6072, 0.4084, 0.6508, 0.4082, 0.6508, 0.4248, 0.6508, 0.4248, 0.6508, 0.4082, 0.6945, 0.4084, 0.6945, 0.425, 0.7307, 0.4089, 0.7307, 0.4255, 0.6945, 0.425, 0.6945, 0.4084, 0.8347, 0.2798, 0.8396, 0.3239, 0.8374, 0.3239, 0.8325, 0.2798, 0.8039, 0.08772, 0.8073, 0.1221, 0.8051, 0.1221, 0.8017, 0.08772, 0.9162, 0.1832, 0.9113, 0.2273, 0.9091, 0.2273, 0.914, 0.1832, 0.8181, 0.1896, 0.8073, 0.2186, 0.8051, 0.2186, 0.8159, 0.1896, 0.8396, 0.3239, 0.8493, 0.3605, 0.8471, 0.3605, 0.8374, 0.3239, 0.8073, 0.1221, 0.8181, 0.1511, 0.8159, 0.1511, 0.8051, 0.1221, 0.9113, 0.2273, 0.9162, 0.2714, 0.914, 0.2714, 0.9091, 0.2273, 0.809, 0.2835, 0.8282, 0.3385, 0.826, 0.3385, 0.8068, 0.2835, 0.8396, 0.2358, 0.8347, 0.2798, 0.8325, 0.2798, 0.8374, 0.2358, 0.8493, 0.1991, 0.8396, 0.2358, 0.8374, 0.2358, 0.8471, 0.1991, 0.8282, 0.002187, 0.809, 0.05717, 0.8068, 0.05717, 0.826, 0.002187, 0.9162, 0.2714, 0.926, 0.308, 0.9238, 0.308, 0.914, 0.2714, 0.8039, 0.2529, 0.809, 0.2835, 0.8068, 0.2835, 0.8017, 0.2529, 0.8282, 0.1725, 0.8181, 0.1896, 0.8159, 0.1896, 0.826, 0.1725, 0.809, 0.05717, 0.8039, 0.08772, 0.8017, 0.08772, 0.8068, 0.05717, 0.8181, 0.1511, 0.8282, 0.1681, 0.826, 0.1681, 0.8159, 0.1511, 0.926, 0.1466, 0.9162, 0.1832, 0.914, 0.1832, 0.9238, 0.1466, 0.8073, 0.2186, 0.8039, 0.2529, 0.8017, 0.2529, 0.8051, 0.2186, 0.8533, 0.9927, 0.8482, 0.9927, 0.8482, 0.823, 0.8533, 0.823, 0.7632, 0.8783, 0.7683, 0.8783, 0.7683, 0.8834, 0.7632, 0.8834, 0.4619, 0.9944, 0.4568, 0.9944, 0.4568, 0.8246, 0.4619, 0.8246, 0.7495, 0.8834, 0.7444, 0.8834, 0.7444, 0.8783, 0.7495, 0.8783, 0.8439, 0.9927, 0.8388, 0.9927, 0.8388, 0.823, 0.8439, 0.823, 0.6939, 0.8188, 0.699, 0.8188, 0.699, 0.9886, 0.6939, 0.9886, 0.8627, 0.9927, 0.8576, 0.9927, 0.8576, 0.823, 0.8627, 0.823, 0.7538, 0.8783, 0.7589, 0.8783, 0.7589, 0.8834, 0.7538, 0.8834, 0.1635, 0.9976, 0.1584, 0.9976, 0.1584, 0.8279, 0.1635, 0.8279, 0.7401, 0.8834, 0.735, 0.8834, 0.735, 0.8783, 0.7401, 0.8783, 0.9745, 0.7974, 0.9796, 0.7974, 0.9796, 0.9672, 0.9745, 0.9672, 0.6288, 0.8188, 0.6339, 0.8188, 0.6339, 0.9886, 0.6288, 0.9886, 0.9906, 0.9887, 0.9906, 0.7975, 0.993, 0.7974, 0.993, 0.9887, 0.9958, 0.08872, 0.9958, 0.2799, 0.9934, 0.2798, 0.9934, 0.08863, 0.9955, 0.5226, 0.9955, 0.3316, 0.9978, 0.3316, 0.9978, 0.5226, 0.9888, 0.7561, 0.9888, 0.5646, 0.9912, 0.5645, 0.9912, 0.7559, 0.9888, 0.523, 0.9888, 0.3316, 0.9911, 0.3317, 0.9911, 0.5232, 0.9863, 0.7977, 0.9863, 0.9896, 0.9839, 0.9893, 0.9839, 0.7974, 0.9891, 0.08863, 0.9891, 0.2803, 0.9868, 0.2805, 0.9868, 0.08882, 0.5866, 0.873, 0.5709, 0.8571, 0.5709, 0.8347, 0.5866, 0.8188, 0.6088, 0.8188, 0.6245, 0.8347, 0.6245, 0.8571, 0.6088, 0.873, 0.05253, 0.8263, 0.06821, 0.8104, 0.0904, 0.8104, 0.1061, 0.8263, 0.1061, 0.8487, 0.0904, 0.8646, 0.06821, 0.8646, 0.05253, 0.8487, 0.4031, 0.8925, 0.4034, 0.9131, 0.3986, 0.9131, 0.3983, 0.8925, 0.3845, 0.8924, 0.3841, 0.9131, 0.3793, 0.9131, 0.3798, 0.8924, 0.4151, 0.8717, 0.4153, 0.8924, 0.4105, 0.8924, 0.4103, 0.8717, 0.4034, 0.8717, 0.4031, 0.8925, 0.3983, 0.8925, 0.3986, 0.8717, 0.3841, 0.8717, 0.3845, 0.8924, 0.3798, 0.8924, 0.3793, 0.8717, 0.394, 0.8717, 0.3937, 0.8924, 0.3889, 0.8924, 0.3892, 0.8717, 0.3937, 0.8924, 0.394, 0.9131, 0.3892, 0.9131, 0.3889, 0.8924, 0.4153, 0.8924, 0.4151, 0.9131, 0.4103, 0.9131, 0.4105, 0.8924, 0.9046, 0.3629, 0.9046, 0.4038, 0.9023, 0.4038, 0.9023, 0.3629, 0.814, 0.8726, 0.814, 0.918, 0.8116, 0.918, 0.8116, 0.8726, 0.4494, 0.8717, 0.4494, 0.9209, 0.4471, 0.9209, 0.4471, 0.8717, 0.4357, 0.8717, 0.4357, 0.9275, 0.4334, 0.9275, 0.4334, 0.8717, 0.4219, 0.8717, 0.4219, 0.9307, 0.4196, 0.9307, 0.4196, 0.8717, 0.8521, 0.3649, 0.8521, 0.4023, 0.8498, 0.4023, 0.8498, 0.3649, 0.3541, 0.8742, 0.3541, 0.9081, 0.3518, 0.9081, 0.3518, 0.8742, 0.7636, 0.7304, 0.735, 0.7306, 0.735, 0.6877, 0.7636, 0.6874, 0.8611, 0.7306, 0.8611, 0.7546, 0.8325, 0.7544, 0.8325, 0.7304, 0.8611, 0.7818, 0.8611, 0.8049, 0.8325, 0.8047, 0.8325, 0.7816, 0.8611, 0.7306, 0.8325, 0.7304, 0.8325, 0.6874, 0.8611, 0.6877, 0.7636, 0.7304, 0.7636, 0.7544, 0.735, 0.7546, 0.735, 0.7306, 0.7636, 0.7816, 0.7636, 0.8047, 0.735, 0.8049, 0.735, 0.7818, 0.7636, 0.7544, 0.7636, 0.7816, 0.735, 0.7818, 0.735, 0.7546, 0.8611, 0.7546, 0.8611, 0.7818, 0.8325, 0.7816, 0.8325, 0.7544, 0.7636, 0.8184, 0.735, 0.8186, 0.735, 0.8049, 0.7636, 0.8047, 0.7636, 0.6874, 0.798, 0.6873, 0.798, 0.7303, 0.7636, 0.7304, 0.798, 0.6873, 0.8325, 0.6874, 0.8325, 0.7304, 0.798, 0.7303, 0.7636, 0.7816, 0.798, 0.7815, 0.798, 0.8046, 0.7636, 0.8047, 0.798, 0.7815, 0.8325, 0.7816, 0.8325, 0.8047, 0.798, 0.8046, 0.7636, 0.7544, 0.798, 0.7543, 0.798, 0.7815, 0.7636, 0.7816, 0.798, 0.7543, 0.8325, 0.7544, 0.8325, 0.7816, 0.798, 0.7815, 0.7636, 0.7304, 0.798, 0.7303, 0.798, 0.7543, 0.7636, 0.7544, 0.798, 0.7303, 0.8325, 0.7304, 0.8325, 0.7544, 0.798, 0.7543, 0.7636, 0.8047, 0.798, 0.8046, 0.798, 0.8183, 0.7636, 0.8184, 0.798, 0.8046, 0.8325, 0.8047, 0.8325, 0.8184, 0.798, 0.8183, 0.8611, 0.8186, 0.8325, 0.8184, 0.8325, 0.8047, 0.8611, 0.8049, 0.7636, 0.6385, 0.7636, 0.6826, 0.735, 0.683, 0.735, 0.6389, 0.8611, 0.6389, 0.8325, 0.6385, 0.8325, 0.6142, 0.8611, 0.6146, 0.8611, 0.5876, 0.8325, 0.5872, 0.8325, 0.5648, 0.8611, 0.5652, 0.8611, 0.6389, 0.8611, 0.683, 0.8325, 0.6826, 0.8325, 0.6385, 0.7636, 0.6385, 0.735, 0.6389, 0.735, 0.6146, 0.7636, 0.6142, 0.7636, 0.5872, 0.735, 0.5876, 0.735, 0.5652, 0.7636, 0.5648, 0.7636, 0.6142, 0.735, 0.6146, 0.735, 0.5876, 0.7636, 0.5872, 0.8611, 0.6146, 0.8325, 0.6142, 0.8325, 0.5872, 0.8611, 0.5876, 0.7636, 0.5517, 0.7636, 0.5648, 0.735, 0.5652, 0.735, 0.5521, 0.7636, 0.6826, 0.7636, 0.6385, 0.798, 0.6383, 0.798, 0.6824, 0.798, 0.6824, 0.798, 0.6383, 0.8325, 0.6385, 0.8325, 0.6826, 0.7636, 0.5872, 0.7636, 0.5648, 0.798, 0.5646, 0.798, 0.587, 0.798, 0.587, 0.798, 0.5646, 0.8325, 0.5648, 0.8325, 0.5872, 0.7636, 0.6142, 0.7636, 0.5872, 0.798, 0.587, 0.798, 0.614, 0.798, 0.614, 0.798, 0.587, 0.8325, 0.5872, 0.8325, 0.6142, 0.7636, 0.6385, 0.7636, 0.6142, 0.798, 0.614, 0.798, 0.6383, 0.798, 0.6383, 0.798, 0.614, 0.8325, 0.6142, 0.8325, 0.6385, 0.7636, 0.5648, 0.7636, 0.5517, 0.798, 0.5515, 0.798, 0.5646, 0.798, 0.5646, 0.798, 0.5515, 0.8325, 0.5517, 0.8325, 0.5648, 0.8611, 0.5521, 0.8611, 0.5652, 0.8325, 0.5648, 0.8325, 0.5517, 0.53, 0.8485, 0.5338, 0.8833, 0.5321, 0.8833, 0.5282, 0.8485, 0.003899, 0.8779, 0.006542, 0.905, 0.004808, 0.905, 0.002164, 0.8779, 0.5519, 0.8515, 0.548, 0.8863, 0.5463, 0.8863, 0.5501, 0.8515, 0.04028, 0.8239, 0.03172, 0.8468, 0.02999, 0.8468, 0.03855, 0.8239, 0.5338, 0.8833, 0.5415, 0.9122, 0.5398, 0.9122, 0.5321, 0.8833, 0.006542, 0.905, 0.0151, 0.9279, 0.01337, 0.9279, 0.004808, 0.905, 0.548, 0.8863, 0.5519, 0.9211, 0.5501, 0.9211, 0.5463, 0.8863, 0.03306, 0.898, 0.0482, 0.9414, 0.04646, 0.9414, 0.03133, 0.898, 0.5338, 0.8137, 0.53, 0.8485, 0.5282, 0.8485, 0.5321, 0.8137, 0.5415, 0.7848, 0.5338, 0.8137, 0.5321, 0.8137, 0.5398, 0.7848, 0.02302, 0.8104, 0.00788, 0.8538, 0.006146, 0.8538, 0.02128, 0.8104, 0.5519, 0.9211, 0.5596, 0.95, 0.5579, 0.95, 0.5501, 0.9211, 0.02908, 0.8739, 0.03306, 0.898, 0.03133, 0.898, 0.02735, 0.8739, 0.0482, 0.8104, 0.04028, 0.8239, 0.03855, 0.8239, 0.04646, 0.8104, 0.00788, 0.8538, 0.003899, 0.8779, 0.002164, 0.8779, 0.006146, 0.8538, 0.0151, 0.9279, 0.02302, 0.9414, 0.02128, 0.9414, 0.01337, 0.9279, 0.5596, 0.8226, 0.5519, 0.8515, 0.5501, 0.8515, 0.5579, 0.8226, 0.03172, 0.8468, 0.02908, 0.8739, 0.02735, 0.8739, 0.02999, 0.8468, 0.2956, 0.9618, 0.2916, 0.9618, 0.2916, 0.8279, 0.2956, 0.8279, 0.8266, 0.8907, 0.8306, 0.8907, 0.8306, 0.8947, 0.8266, 0.8947, 0.9562, 0.1361, 0.9522, 0.1361, 0.9522, 0.002187, 0.9562, 0.002187, 0.1367, 0.8888, 0.1407, 0.8888, 0.1407, 0.8928, 0.1367, 0.8928, 0.2749, 0.8279, 0.2789, 0.8279, 0.2789, 0.9618, 0.2749, 0.9618, 0.9356, 0.002187, 0.9396, 0.002187, 0.9396, 0.1361, 0.9356, 0.1361, 0.3039, 0.9618, 0.2999, 0.9618, 0.2999, 0.8279, 0.3039, 0.8279, 0.6189, 0.8954, 0.6149, 0.8954, 0.6149, 0.8913, 0.6189, 0.8913, 0.921, 0.9715, 0.917, 0.9715, 0.917, 0.8376, 0.921, 0.8376, 0.8223, 0.8947, 0.8183, 0.8947, 0.8183, 0.8907, 0.8223, 0.8907, 0.2833, 0.8279, 0.2873, 0.8279, 0.2873, 0.9618, 0.2833, 0.9618, 0.9439, 0.002187, 0.9479, 0.002187, 0.9479, 0.1361, 0.9439, 0.1361, 0.4103, 0.8548, 0.4103, 0.8371, 0.4226, 0.8246, 0.4401, 0.8246, 0.4525, 0.8371, 0.4525, 0.8548, 0.4401, 0.8673, 0.4226, 0.8673, 0.3761, 0.8673, 0.3637, 0.8548, 0.3637, 0.8371, 0.3761, 0.8246, 0.3936, 0.8246, 0.4059, 0.8371, 0.4059, 0.8548, 0.3936, 0.8673, 0.3184, 0.8906, 0.3186, 0.9069, 0.3149, 0.9069, 0.3146, 0.8906, 0.6746, 0.8905, 0.6742, 0.9068, 0.6704, 0.9068, 0.6708, 0.8905, 0.3268, 0.8742, 0.3269, 0.8906, 0.3231, 0.8906, 0.323, 0.8742, 0.3186, 0.8742, 0.3184, 0.8906, 0.3146, 0.8906, 0.3149, 0.8742, 0.6742, 0.8741, 0.6746, 0.8905, 0.6708, 0.8905, 0.6704, 0.8741, 0.6829, 0.8741, 0.6827, 0.8904, 0.6789, 0.8904, 0.6791, 0.8742, 0.6827, 0.8904, 0.6829, 0.9068, 0.6791, 0.9068, 0.6789, 0.8904, 0.3269, 0.8906, 0.3268, 0.9069, 0.323, 0.9069, 0.3231, 0.8906, 0.9075, 0.8333, 0.9075, 0.4082, 0.9127, 0.4083, 0.9127, 0.8334, 0.9274, 0.4083, 0.9274, 0.8332, 0.9222, 0.8331, 0.9222, 0.4082, 0.9222, 0.4082, 0.9222, 0.8331, 0.917, 0.8332, 0.917, 0.4083, 0.8979, 0.4082, 0.8979, 0.8334, 0.8927, 0.8335, 0.8927, 0.4083, 0.8927, 0.4083, 0.8927, 0.8335, 0.8875, 0.8334, 0.8875, 0.4082, 0.8832, 0.4082, 0.8832, 0.8335, 0.878, 0.8335, 0.878, 0.4082, 0.8183, 0.8823, 0.8183, 0.8766, 0.8223, 0.8726, 0.8279, 0.8726, 0.8319, 0.8766, 0.8319, 0.8823, 0.8279, 0.8863, 0.8223, 0.8863, 0.878, 0.4082, 0.878, 0.8335, 0.8728, 0.8335, 0.8728, 0.4082, 0.9023, 0.8334, 0.9023, 0.4083, 0.9075, 0.4082, 0.9075, 0.8333, 0.6392, 0.8782, 0.6432, 0.8741, 0.6488, 0.8741, 0.6528, 0.8782, 0.6528, 0.8839, 0.6488, 0.8879, 0.6432, 0.8879, 0.6392, 0.8839, 0.6142, 0.2704, 0.5709, 0.2707, 0.5709, 0.2058, 0.6142, 0.2055, 0.7615, 0.2707, 0.7615, 0.307, 0.7183, 0.3067, 0.7183, 0.2704, 0.7615, 0.3481, 0.7615, 0.3831, 0.7183, 0.3828, 0.7183, 0.3478, 0.7615, 0.2707, 0.7183, 0.2704, 0.7183, 0.2055, 0.7615, 0.2058, 0.6142, 0.2704, 0.6142, 0.3067, 0.5709, 0.307, 0.5709, 0.2707, 0.6142, 0.3478, 0.6142, 0.3828, 0.5709, 0.3831, 0.5709, 0.3481, 0.6142, 0.3067, 0.6142, 0.3478, 0.5709, 0.3481, 0.5709, 0.307, 0.7615, 0.307, 0.7615, 0.3481, 0.7183, 0.3478, 0.7183, 0.3067, 0.6142, 0.4035, 0.5709, 0.4038, 0.5709, 0.3831, 0.6142, 0.3828, 0.6142, 0.2055, 0.6662, 0.2053, 0.6662, 0.2703, 0.6142, 0.2704, 0.6662, 0.2053, 0.7183, 0.2055, 0.7183, 0.2704, 0.6662, 0.2703, 0.6142, 0.3478, 0.6662, 0.3477, 0.6662, 0.3826, 0.6142, 0.3828, 0.6662, 0.3477, 0.7183, 0.3478, 0.7183, 0.3828, 0.6662, 0.3826, 0.6142, 0.3067, 0.6662, 0.3065, 0.6662, 0.3477, 0.6142, 0.3478, 0.6662, 0.3065, 0.7183, 0.3067, 0.7183, 0.3478, 0.6662, 0.3477, 0.6142, 0.2704, 0.6662, 0.2703, 0.6662, 0.3065, 0.6142, 0.3067, 0.6662, 0.2703, 0.7183, 0.2704, 0.7183, 0.3067, 0.6662, 0.3065, 0.6142, 0.3828, 0.6662, 0.3826, 0.6662, 0.4033, 0.6142, 0.4035, 0.6662, 0.3826, 0.7183, 0.3828, 0.7183, 0.4035, 0.6662, 0.4033, 0.7615, 0.4038, 0.7183, 0.4035, 0.7183, 0.3828, 0.7615, 0.3831, 0.6142, 0.1337, 0.6142, 0.2003, 0.5709, 0.2009, 0.5709, 0.1342, 0.7615, 0.1342, 0.7183, 0.1337, 0.7183, 0.09693, 0.7615, 0.09751, 0.7615, 0.05673, 0.7183, 0.05615, 0.7183, 0.02226, 0.7615, 0.02284, 0.7615, 0.1342, 0.7615, 0.2009, 0.7183, 0.2003, 0.7183, 0.1337, 0.6142, 0.1337, 0.5709, 0.1342, 0.5709, 0.09751, 0.6142, 0.09693, 0.6142, 0.05615, 0.5709, 0.05673, 0.5709, 0.02284, 0.6142, 0.02226, 0.6142, 0.09693, 0.5709, 0.09751, 0.5709, 0.05673, 0.6142, 0.05615, 0.7615, 0.09751, 0.7183, 0.09693, 0.7183, 0.05615, 0.7615, 0.05673, 0.6142, 0.002477, 0.6142, 0.02226, 0.5709, 0.02284, 0.5709, 0.003058, 0.6142, 0.2003, 0.6142, 0.1337, 0.6662, 0.1334, 0.6662, 0.2, 0.6662, 0.2, 0.6662, 0.1334, 0.7183, 0.1337, 0.7183, 0.2003, 0.6142, 0.05615, 0.6142, 0.02226, 0.6662, 0.02197, 0.6662, 0.05586, 0.6662, 0.05586, 0.6662, 0.02197, 0.7183, 0.02226, 0.7183, 0.05615, 0.6142, 0.09693, 0.6142, 0.05615, 0.6662, 0.05586, 0.6662, 0.09664, 0.6662, 0.09664, 0.6662, 0.05586, 0.7183, 0.05615, 0.7183, 0.09693, 0.6142, 0.1337, 0.6142, 0.09693, 0.6662, 0.09664, 0.6662, 0.1334, 0.6662, 0.1334, 0.6662, 0.09664, 0.7183, 0.09693, 0.7183, 0.1337, 0.6142, 0.02226, 0.6142, 0.002477, 0.6662, 0.002187, 0.6662, 0.02197, 0.6662, 0.02197, 0.6662, 0.002187, 0.7183, 0.002477, 0.7183, 0.02226, 0.7615, 0.003058, 0.7615, 0.02284, 0.7183, 0.02226, 0.7183, 0.002477, 0.5489, 0.722, 0.5547, 0.7746, 0.5521, 0.7746, 0.5463, 0.722, 0.7685, 0.1042, 0.7725, 0.1452, 0.7699, 0.1452, 0.7659, 0.1042, 0.8409, 0.04588, 0.8351, 0.09847, 0.8325, 0.09847, 0.8383, 0.04588, 0.7854, 0.2249, 0.7725, 0.2595, 0.7699, 0.2595, 0.7828, 0.2249, 0.5547, 0.7746, 0.5664, 0.8183, 0.5638, 0.8183, 0.5521, 0.7746, 0.7725, 0.1452, 0.7854, 0.1798, 0.7828, 0.1798, 0.7699, 0.1452, 0.8351, 0.09847, 0.8409, 0.1511, 0.8383, 0.1511, 0.8325, 0.09847, 0.7745, 0.3369, 0.7974, 0.4025, 0.7948, 0.4025, 0.7719, 0.3369, 0.5547, 0.6694, 0.5489, 0.722, 0.5463, 0.722, 0.5521, 0.6694, 0.5664, 0.6257, 0.5547, 0.6694, 0.5521, 0.6694, 0.5638, 0.6257, 0.7974, 0.002187, 0.7745, 0.06778, 0.7719, 0.06778, 0.7948, 0.002187, 0.8409, 0.1511, 0.8526, 0.1948, 0.85, 0.1948, 0.8383, 0.1511, 0.7685, 0.3005, 0.7745, 0.3369, 0.7719, 0.3369, 0.7659, 0.3005, 0.7974, 0.2045, 0.7854, 0.2249, 0.7828, 0.2249, 0.7948, 0.2045, 0.7745, 0.06778, 0.7685, 0.1042, 0.7659, 0.1042, 0.7719, 0.06778, 0.7854, 0.1798, 0.7974, 0.2002, 0.7948, 0.2002, 0.7828, 0.1798, 0.8526, 0.002187, 0.8409, 0.04588, 0.8383, 0.04588, 0.85, 0.002187, 0.7725, 0.2595, 0.7685, 0.3005, 0.7659, 0.3005, 0.7699, 0.2595, 0.9378, 0.9738, 0.9317, 0.9738, 0.9317, 0.7713, 0.9378, 0.7713, 0.145, 0.8783, 0.1511, 0.8783, 0.1511, 0.8844, 0.145, 0.8844, 0.9482, 0.9738, 0.9421, 0.9738, 0.9421, 0.7713, 0.9482, 0.7713, 0.8262, 0.4027, 0.8201, 0.4027, 0.8201, 0.3966, 0.8262, 0.3966, 0.9505, 0.1466, 0.9565, 0.1466, 0.9565, 0.3491, 0.9505, 0.3491, 0.9317, 0.5645, 0.9378, 0.5645, 0.9378, 0.767, 0.9317, 0.767, 0.9586, 0.767, 0.9525, 0.767, 0.9525, 0.5645, 0.9586, 0.5645, 0.1346, 0.8783, 0.1407, 0.8783, 0.1407, 0.8844, 0.1346, 0.8844, 0.9586, 0.9738, 0.9525, 0.9738, 0.9525, 0.7713, 0.9586, 0.7713, 0.1303, 0.8844, 0.1243, 0.8844, 0.1243, 0.8783, 0.1303, 0.8783, 0.9519, 0.3576, 0.958, 0.3576, 0.958, 0.5601, 0.9519, 0.5601, 0.9421, 0.5645, 0.9482, 0.5645, 0.9482, 0.767, 0.9421, 0.767, 0.9824, 0.08863, 0.9824, 0.3168, 0.9796, 0.3169, 0.9796, 0.08874, 0.9845, 0.3317, 0.9845, 0.5598, 0.9817, 0.5597, 0.9817, 0.3316, 0.9817, 0.7924, 0.9817, 0.5645, 0.9845, 0.5645, 0.9845, 0.7924, 0.9745, 0.5601, 0.9745, 0.3317, 0.9773, 0.3316, 0.9773, 0.5599, 0.9773, 0.5647, 0.9773, 0.7931, 0.9745, 0.7929, 0.9745, 0.5645, 0.8682, 0.5518, 0.8682, 0.7807, 0.8654, 0.7805, 0.8654, 0.5515, 0.9725, 0.3175, 0.9725, 0.08886, 0.9753, 0.08863, 0.9753, 0.3173, 0.6843, 0.7499, 0.7031, 0.7688, 0.7031, 0.7956, 0.6844, 0.8145, 0.6579, 0.8145, 0.6392, 0.7956, 0.6392, 0.7688, 0.6579, 0.7499, 0.5709, 0.7688, 0.5897, 0.7499, 0.6161, 0.7499, 0.6348, 0.7688, 0.6348, 0.7956, 0.6161, 0.8145, 0.5897, 0.8145, 0.5709, 0.7956, 0.06868, 0.8937, 0.06903, 0.9183, 0.06331, 0.9183, 0.06295, 0.8937, 0.8263, 0.3675, 0.8258, 0.3922, 0.8201, 0.3922, 0.8206, 0.3675, 0.07908, 0.8689, 0.07936, 0.8936, 0.07364, 0.8936, 0.07336, 0.8689, 0.06903, 0.8689, 0.06868, 0.8937, 0.06295, 0.8937, 0.06331, 0.8689, 0.8258, 0.3428, 0.8263, 0.3675, 0.8206, 0.3675, 0.8201, 0.3428, 0.05863, 0.8689, 0.05825, 0.8936, 0.05253, 0.8936, 0.0529, 0.8689, 0.05825, 0.8936, 0.05863, 0.9183, 0.0529, 0.9183, 0.05253, 0.8936, 0.07936, 0.8936, 0.07908, 0.9183, 0.07336, 0.9183, 0.07364, 0.8936, 0.4428, 0.8717, 0.4428, 0.9205, 0.44, 0.9205, 0.44, 0.8717, 0.429, 0.8717, 0.429, 0.9259, 0.4263, 0.9259, 0.4263, 0.8717, 0.375, 0.8717, 0.375, 0.9304, 0.3722, 0.9304, 0.3722, 0.8717, 0.919, 0.3124, 0.919, 0.3789, 0.9162, 0.3789, 0.9162, 0.3124, 0.9119, 0.3124, 0.9119, 0.3827, 0.9091, 0.3827, 0.9091, 0.3124, 0.7898, 0.9172, 0.7898, 0.8726, 0.7925, 0.8726, 0.7925, 0.9172, 0.6661, 0.8741, 0.6661, 0.9146, 0.6634, 0.9146, 0.6634, 0.8741, 0.1925, 0.7183, 0.1584, 0.7186, 0.1584, 0.6673, 0.1925, 0.667, 0.3088, 0.7186, 0.3088, 0.7472, 0.2746, 0.7469, 0.2746, 0.7183, 0.3088, 0.7796, 0.3088, 0.8072, 0.2746, 0.8069, 0.2746, 0.7794, 0.3088, 0.7186, 0.2746, 0.7183, 0.2746, 0.667, 0.3088, 0.6673, 0.1925, 0.7183, 0.1925, 0.7469, 0.1584, 0.7472, 0.1584, 0.7186, 0.1925, 0.7794, 0.1925, 0.8069, 0.1584, 0.8072, 0.1584, 0.7796, 0.1925, 0.7469, 0.1925, 0.7794, 0.1584, 0.7796, 0.1584, 0.7472, 0.3088, 0.7472, 0.3088, 0.7796, 0.2746, 0.7794, 0.2746, 0.7469, 0.1925, 0.8233, 0.1584, 0.8235, 0.1584, 0.8072, 0.1925, 0.8069, 0.1925, 0.667, 0.2336, 0.6669, 0.2336, 0.7182, 0.1925, 0.7183, 0.2336, 0.6669, 0.2746, 0.667, 0.2746, 0.7183, 0.2336, 0.7182, 0.1925, 0.7794, 0.2336, 0.7792, 0.2336, 0.8068, 0.1925, 0.8069, 0.2336, 0.7792, 0.2746, 0.7794, 0.2746, 0.8069, 0.2336, 0.8068, 0.1925, 0.7469, 0.2336, 0.7468, 0.2336, 0.7792, 0.1925, 0.7794, 0.2336, 0.7468, 0.2746, 0.7469, 0.2746, 0.7794, 0.2336, 0.7792, 0.1925, 0.7183, 0.2336, 0.7182, 0.2336, 0.7468, 0.1925, 0.7469, 0.2336, 0.7182, 0.2746, 0.7183, 0.2746, 0.7469, 0.2336, 0.7468, 0.1925, 0.8069, 0.2336, 0.8068, 0.2336, 0.8232, 0.1925, 0.8233, 0.2336, 0.8068, 0.2746, 0.8069, 0.2746, 0.8233, 0.2336, 0.8232, 0.3088, 0.8235, 0.2746, 0.8233, 0.2746, 0.8069, 0.3088, 0.8072, 0.4309, 0.7165, 0.4309, 0.6639, 0.465, 0.6635, 0.465, 0.7161, 0.3146, 0.7161, 0.3487, 0.7165, 0.3487, 0.7455, 0.3146, 0.7451, 0.3146, 0.7772, 0.3487, 0.7777, 0.3487, 0.8044, 0.3146, 0.804, 0.3146, 0.7161, 0.3146, 0.6635, 0.3487, 0.6639, 0.3487, 0.7165, 0.4309, 0.7165, 0.465, 0.7161, 0.465, 0.7451, 0.4309, 0.7455, 0.4309, 0.7777, 0.465, 0.7772, 0.465, 0.804, 0.4309, 0.8044, 0.4309, 0.7455, 0.465, 0.7451, 0.465, 0.7772, 0.4309, 0.7777, 0.3146, 0.7451, 0.3487, 0.7455, 0.3487, 0.7777, 0.3146, 0.7772, 0.4309, 0.82, 0.4309, 0.8044, 0.465, 0.804, 0.465, 0.8196, 0.4309, 0.6639, 0.4309, 0.7165, 0.3898, 0.7168, 0.3898, 0.6642, 0.3898, 0.6642, 0.3898, 0.7168, 0.3487, 0.7165, 0.3487, 0.6639, 0.4309, 0.7777, 0.4309, 0.8044, 0.3898, 0.8047, 0.3898, 0.7779, 0.3898, 0.7779, 0.3898, 0.8047, 0.3487, 0.8044, 0.3487, 0.7777, 0.4309, 0.7455, 0.4309, 0.7777, 0.3898, 0.7779, 0.3898, 0.7458, 0.3898, 0.7458, 0.3898, 0.7779, 0.3487, 0.7777, 0.3487, 0.7455, 0.4309, 0.7165, 0.4309, 0.7455, 0.3898, 0.7458, 0.3898, 0.7168, 0.3898, 0.7168, 0.3898, 0.7458, 0.3487, 0.7455, 0.3487, 0.7165, 0.4309, 0.8044, 0.4309, 0.82, 0.3898, 0.8203, 0.3898, 0.8047, 0.3898, 0.8047, 0.3898, 0.8203, 0.3487, 0.82, 0.3487, 0.8044, 0.3146, 0.8196, 0.3146, 0.804, 0.3487, 0.8044, 0.3487, 0.82, 0.9324, 0.2225, 0.937, 0.264, 0.9349, 0.264, 0.9303, 0.2225, 0.4719, 0.8653, 0.475, 0.8977, 0.473, 0.8977, 0.4698, 0.8653, 0.9384, 0.4426, 0.9338, 0.4841, 0.9317, 0.4841, 0.9363, 0.4426, 0.5145, 0.8009, 0.5043, 0.8282, 0.5022, 0.8282, 0.5124, 0.8009, 0.937, 0.264, 0.9462, 0.2985, 0.9441, 0.2985, 0.9349, 0.264, 0.475, 0.8977, 0.4853, 0.9249, 0.4832, 0.9249, 0.473, 0.8977, 0.9338, 0.4841, 0.9384, 0.5256, 0.9363, 0.5256, 0.9317, 0.4841, 0.5059, 0.8893, 0.5239, 0.941, 0.5218, 0.941, 0.5038, 0.8893, 0.937, 0.181, 0.9324, 0.2225, 0.9303, 0.2225, 0.9349, 0.181, 0.9462, 0.1466, 0.937, 0.181, 0.9349, 0.181, 0.9441, 0.1466, 0.4947, 0.7848, 0.4766, 0.8366, 0.4746, 0.8366, 0.4926, 0.7848, 0.9384, 0.5256, 0.9476, 0.5601, 0.9455, 0.5601, 0.9363, 0.5256, 0.5011, 0.8605, 0.5059, 0.8893, 0.5038, 0.8893, 0.499, 0.8605, 0.5239, 0.7848, 0.5145, 0.8009, 0.5124, 0.8009, 0.5218, 0.7848, 0.4766, 0.8366, 0.4719, 0.8653, 0.4698, 0.8653, 0.4746, 0.8366, 0.4853, 0.9249, 0.4947, 0.941, 0.4926, 0.941, 0.4832, 0.9249, 0.9476, 0.4082, 0.9384, 0.4426, 0.9363, 0.4426, 0.9455, 0.4082, 0.5043, 0.8282, 0.5011, 0.8605, 0.499, 0.8605, 0.5022, 0.8282, 0.209, 0.9877, 0.2042, 0.9877, 0.2042, 0.8279, 0.209, 0.8279, 0.7444, 0.8878, 0.7492, 0.8878, 0.7492, 0.8926, 0.7444, 0.8926, 0.2272, 0.9877, 0.2224, 0.9877, 0.2224, 0.8279, 0.2272, 0.8279, 0.7774, 0.8923, 0.7726, 0.8923, 0.7726, 0.8875, 0.7774, 0.8875, 0.1951, 0.8279, 0.1999, 0.8279, 0.1999, 0.9877, 0.1951, 0.9877, 0.1769, 0.8279, 0.1817, 0.8279, 0.1817, 0.9877, 0.1769, 0.9877, 0.2181, 0.9877, 0.2133, 0.9877, 0.2133, 0.8279, 0.2181, 0.8279, 0.7632, 0.8878, 0.768, 0.8878, 0.768, 0.8926, 0.7632, 0.8926, 0.2363, 0.9877, 0.2316, 0.9877, 0.2316, 0.8279, 0.2363, 0.8279, 0.7774, 0.8831, 0.7726, 0.8831, 0.7726, 0.8783, 0.7774, 0.8783, 0.186, 0.8279, 0.1908, 0.8279, 0.1908, 0.9877, 0.186, 0.9877, 0.1678, 0.8279, 0.1726, 0.8279, 0.1726, 0.9877, 0.1678, 0.9877, 0.7498, 0.8739, 0.735, 0.859, 0.735, 0.8379, 0.7498, 0.823, 0.7707, 0.823, 0.7854, 0.8379, 0.7854, 0.859, 0.7707, 0.8739, 0.6392, 0.8338, 0.6539, 0.8188, 0.6748, 0.8188, 0.6896, 0.8338, 0.6896, 0.8549, 0.6748, 0.8698, 0.6539, 0.8698, 0.6392, 0.8549, 0.8798, 0.3826, 0.8801, 0.4021, 0.8756, 0.4021, 0.8753, 0.3826, 0.8618, 0.3826, 0.8614, 0.4021, 0.8569, 0.4021, 0.8573, 0.3826, 0.8889, 0.3631, 0.8891, 0.3826, 0.8846, 0.3826, 0.8844, 0.3631, 0.8801, 0.3631, 0.8798, 0.3826, 0.8753, 0.3826, 0.8756, 0.3631, 0.8614, 0.3631, 0.8618, 0.3826, 0.8573, 0.3826, 0.8569, 0.3631, 0.871, 0.3631, 0.8707, 0.3825, 0.8661, 0.3825, 0.8664, 0.3631, 0.8707, 0.3825, 0.871, 0.4021, 0.8664, 0.4021, 0.8661, 0.3825, 0.8891, 0.3826, 0.8889, 0.4021, 0.8844, 0.4021, 0.8846, 0.3826, 0.9666, 0.7353, 0.9666, 0.5645, 0.9702, 0.5645, 0.9702, 0.7354, 0.9702, 0.7714, 0.9702, 0.9422, 0.9665, 0.9421, 0.9665, 0.7713, 0.9665, 0.7713, 0.9665, 0.9421, 0.9629, 0.9422, 0.9629, 0.7714, 0.9696, 0.3576, 0.9696, 0.5285, 0.966, 0.5285, 0.966, 0.3577, 0.966, 0.3577, 0.966, 0.5285, 0.9623, 0.5285, 0.9623, 0.3576, 0.9682, 0.1466, 0.9682, 0.3175, 0.9645, 0.3175, 0.9645, 0.1466, 0.6149, 0.8801, 0.6177, 0.8773, 0.6217, 0.8773, 0.6244, 0.8801, 0.6244, 0.8841, 0.6217, 0.887, 0.6177, 0.887, 0.6149, 0.8841, 0.9645, 0.1466, 0.9645, 0.3175, 0.9609, 0.3175, 0.9609, 0.1466, 0.9629, 0.7354, 0.9629, 0.5645, 0.9666, 0.5645, 0.9666, 0.7353, 0.1171, 0.8783, 0.1199, 0.8811, 0.1199, 0.8851, 0.1171, 0.8879, 0.1132, 0.8879, 0.1104, 0.8851, 0.1104, 0.8811, 0.1132, 0.8783, 0.7712, 0.4538, 0.7459, 0.454, 0.735, 0.4085, 0.7653, 0.4083, 0.8576, 0.454, 0.8525, 0.4794, 0.8295, 0.4792, 0.8323, 0.4538, 0.8412, 0.5082, 0.8285, 0.5327, 0.8164, 0.5324, 0.8233, 0.508, 0.8576, 0.454, 0.8323, 0.4538, 0.8382, 0.4083, 0.8685, 0.4085, 0.7712, 0.4538, 0.774, 0.4792, 0.751, 0.4794, 0.7459, 0.454, 0.7802, 0.508, 0.7871, 0.5324, 0.775, 0.5327, 0.7623, 0.5082, 0.774, 0.4792, 0.7802, 0.508, 0.7623, 0.5082, 0.751, 0.4794, 0.8525, 0.4794, 0.8412, 0.5082, 0.8233, 0.508, 0.8295, 0.4792, 0.7871, 0.5469, 0.775, 0.5472, 0.775, 0.5327, 0.7871, 0.5324, 0.7653, 0.4083, 0.8017, 0.4082, 0.8017, 0.4537, 0.7712, 0.4538, 0.8017, 0.4082, 0.8382, 0.4083, 0.8323, 0.4538, 0.8017, 0.4537, 0.7802, 0.508, 0.8017, 0.5079, 0.8017, 0.5323, 0.7871, 0.5324, 0.8017, 0.5079, 0.8233, 0.508, 0.8164, 0.5324, 0.8017, 0.5323, 0.774, 0.4792, 0.8017, 0.4791, 0.8017, 0.5079, 0.7802, 0.508, 0.8017, 0.4791, 0.8295, 0.4792, 0.8233, 0.508, 0.8017, 0.5079, 0.7712, 0.4538, 0.8017, 0.4537, 0.8017, 0.4791, 0.774, 0.4792, 0.8017, 0.4537, 0.8323, 0.4538, 0.8295, 0.4792, 0.8017, 0.4791, 0.7871, 0.5324, 0.8017, 0.5323, 0.8017, 0.5468, 0.7871, 0.5469, 0.8017, 0.5323, 0.8164, 0.5324, 0.8164, 0.5469, 0.8017, 0.5468, 0.8285, 0.5472, 0.8164, 0.5469, 0.8164, 0.5324, 0.8285, 0.5327, 0.03835, 0.759, 0.03244, 0.8057, 0.002164, 0.8061, 0.01299, 0.7594, 0.1248, 0.7594, 0.09941, 0.759, 0.09661, 0.7333, 0.1197, 0.7337, 0.1083, 0.7051, 0.09044, 0.7047, 0.08349, 0.681, 0.09562, 0.6814, 0.1248, 0.7594, 0.1356, 0.8061, 0.1053, 0.8057, 0.09941, 0.759, 0.03835, 0.759, 0.01299, 0.7594, 0.01811, 0.7337, 0.04115, 0.7333, 0.04732, 0.7047, 0.02941, 0.7051, 0.04214, 0.6814, 0.05427, 0.681, 0.04115, 0.7333, 0.01811, 0.7337, 0.02941, 0.7051, 0.04732, 0.7047, 0.1197, 0.7337, 0.09661, 0.7333, 0.09044, 0.7047, 0.1083, 0.7051, 0.05427, 0.6671, 0.05427, 0.681, 0.04214, 0.6814, 0.04214, 0.6675, 0.03244, 0.8057, 0.03835, 0.759, 0.06888, 0.7588, 0.06888, 0.8055, 0.06888, 0.8055, 0.06888, 0.7588, 0.09941, 0.759, 0.1053, 0.8057, 0.04732, 0.7047, 0.05427, 0.681, 0.06888, 0.6808, 0.06888, 0.7045, 0.06888, 0.7045, 0.06888, 0.6808, 0.08349, 0.681, 0.09044, 0.7047, 0.04115, 0.7333, 0.04732, 0.7047, 0.06888, 0.7045, 0.06888, 0.7331, 0.06888, 0.7331, 0.06888, 0.7045, 0.09044, 0.7047, 0.09661, 0.7333, 0.03835, 0.759, 0.04115, 0.7333, 0.06888, 0.7331, 0.06888, 0.7588, 0.06888, 0.7588, 0.06888, 0.7331, 0.09661, 0.7333, 0.09941, 0.759, 0.05427, 0.681, 0.05427, 0.6671, 0.06888, 0.6669, 0.06888, 0.6808, 0.06888, 0.6808, 0.06888, 0.6669, 0.08349, 0.6671, 0.08349, 0.681, 0.09562, 0.6675, 0.09562, 0.6814, 0.08349, 0.681, 0.08349, 0.6671, 0.1418, 0.7343, 0.1458, 0.7712, 0.144, 0.7712, 0.1399, 0.7343, 0.911, 0.07415, 0.9138, 0.1033, 0.9119, 0.1033, 0.9091, 0.07415, 0.8076, 0.3551, 0.8036, 0.3698, 0.8017, 0.3698, 0.8058, 0.3551, 0.7211, 0.7642, 0.712, 0.7889, 0.7102, 0.7889, 0.7193, 0.7642, 0.1458, 0.7712, 0.154, 0.8018, 0.1522, 0.8018, 0.144, 0.7712, 0.9138, 0.1033, 0.9229, 0.1279, 0.921, 0.1279, 0.9119, 0.1033, 0.8036, 0.3698, 0.8076, 0.3846, 0.8058, 0.3846, 0.8017, 0.3698, 0.7135, 0.8437, 0.7295, 0.89, 0.7277, 0.89, 0.7116, 0.8437, 0.1458, 0.6975, 0.1418, 0.7343, 0.1399, 0.7343, 0.144, 0.6975, 0.154, 0.6669, 0.1458, 0.6975, 0.144, 0.6975, 0.1522, 0.6669, 0.9312, 0.00219, 0.9152, 0.04846, 0.9134, 0.04846, 0.9294, 0.002187, 0.8076, 0.3846, 0.8158, 0.3969, 0.814, 0.3969, 0.8058, 0.3846, 0.7092, 0.818, 0.7135, 0.8437, 0.7116, 0.8437, 0.7074, 0.818, 0.7295, 0.7499, 0.7211, 0.7642, 0.7193, 0.7642, 0.7277, 0.7499, 0.9152, 0.04846, 0.911, 0.07415, 0.9091, 0.07415, 0.9134, 0.04846, 0.9229, 0.1279, 0.9312, 0.1422, 0.9294, 0.1422, 0.921, 0.1279, 0.8158, 0.3428, 0.8076, 0.3551, 0.8058, 0.3551, 0.814, 0.3428, 0.712, 0.7889, 0.7092, 0.818, 0.7074, 0.818, 0.7102, 0.7889, 0.262, 0.9697, 0.2578, 0.9697, 0.2578, 0.8279, 0.262, 0.8279, 0.145, 0.8888, 0.1493, 0.8888, 0.1493, 0.8931, 0.145, 0.8931, 0.2706, 0.9697, 0.2664, 0.9697, 0.2664, 0.8279, 0.2706, 0.8279, 0.7581, 0.8921, 0.7538, 0.8921, 0.7538, 0.8878, 0.7581, 0.8878, 0.2492, 0.8279, 0.2535, 0.8279, 0.2535, 0.9697, 0.2492, 0.9697, 0.2407, 0.8279, 0.2449, 0.8279, 0.2449, 0.9697, 0.2407, 0.9697, 0.1051, 0.9178, 0.1008, 0.9178, 0.1008, 0.8689, 0.1051, 0.8689, 0.1285, 0.8931, 0.1243, 0.8931, 0.1243, 0.8888, 0.1285, 0.8888, 0.3679, 0.9205, 0.3637, 0.9205, 0.3637, 0.8717, 0.3679, 0.8717, 0.735, 0.8878, 0.7393, 0.8878, 0.7393, 0.8921, 0.735, 0.8921, 0.0965, 0.9178, 0.09226, 0.9178, 0.09226, 0.8689, 0.0965, 0.8689, 0.08793, 0.9178, 0.08369, 0.9178, 0.08369, 0.8689, 0.08793, 0.8689, 0.9086, 0.9976, 0.9086, 0.8379, 0.9105, 0.8378, 0.9105, 0.9975, 0.8875, 0.9975, 0.8875, 0.8378, 0.8895, 0.8379, 0.8895, 0.9976, 0.8958, 0.8378, 0.8958, 0.9974, 0.8938, 0.9974, 0.8938, 0.8378, 0.9042, 0.8378, 0.9042, 0.9977, 0.9023, 0.9978, 0.9023, 0.8379, 0.9273, 0.8377, 0.9273, 0.9976, 0.9253, 0.9975, 0.9253, 0.8376, 0.5659, 0.8228, 0.5659, 0.9831, 0.5639, 0.9829, 0.5639, 0.8226, 0.3083, 0.9882, 0.3083, 0.8281, 0.3102, 0.8279, 0.3102, 0.988, 0.3594, 0.8379, 0.3594, 0.8566, 0.3462, 0.8698, 0.3277, 0.8698, 0.3146, 0.8566, 0.3146, 0.8379, 0.3277, 0.8246, 0.3463, 0.8246, 0.8029, 0.823, 0.8214, 0.823, 0.8345, 0.8362, 0.8345, 0.855, 0.8214, 0.8682, 0.8029, 0.8682, 0.7898, 0.855, 0.7898, 0.8362, 0.8975, 0.3804, 0.8977, 0.3977, 0.8937, 0.3977, 0.8935, 0.3804, 0.8368, 0.3822, 0.8365, 0.3995, 0.8325, 0.3995, 0.8328, 0.3822, 0.8071, 0.8726, 0.8073, 0.8899, 0.8033, 0.8899, 0.8031, 0.8726, 0.8977, 0.3631, 0.8975, 0.3804, 0.8935, 0.3804, 0.8937, 0.3631, 0.8365, 0.3649, 0.8368, 0.3822, 0.8328, 0.3822, 0.8325, 0.3649, 0.8454, 0.3649, 0.8452, 0.3822, 0.8412, 0.3822, 0.8414, 0.3649, 0.8452, 0.3822, 0.8454, 0.3995, 0.8414, 0.3995, 0.8412, 0.3822, 0.8073, 0.8899, 0.8071, 0.9072, 0.8031, 0.9072, 0.8033, 0.8899, 0.6043, 0.8773, 0.6043, 0.9115, 0.6024, 0.9115, 0.6024, 0.8773, 0.3474, 0.8742, 0.3474, 0.9122, 0.3455, 0.9122, 0.3455, 0.8742, 0.6892, 0.8741, 0.6892, 0.9152, 0.6873, 0.9152, 0.6873, 0.8741, 0.659, 0.8741, 0.659, 0.9207, 0.6571, 0.9207, 0.6571, 0.8741, 0.7988, 0.8726, 0.7988, 0.9218, 0.7969, 0.9218, 0.7969, 0.8726, 0.8673, 0.7851, 0.8673, 0.8163, 0.8654, 0.8163, 0.8654, 0.7851, 0.6106, 0.8773, 0.6106, 0.9057, 0.6087, 0.9057, 0.6087, 0.8773, 0.1901, 0.4271, 0.2249, 0.424, 0.2349, 0.5353, 0.1988, 0.5385, 0.07778, 0.05987, 0.1027, 0.06204, 0.07876, 0.1294, 0.04267, 0.1263, 0.1988, 0.5385, 0.2349, 0.5353, 0.2589, 0.6027, 0.234, 0.6049, 0.1777, 0.2773, 0.2146, 0.274, 0.2249, 0.424, 0.1901, 0.4271, 0.09442, 0.3938, 0.0585, 0.3908, 0.0688, 0.2407, 0.1026, 0.2436, 0.02159, 0.3875, 0.0585, 0.3908, 0.06246, 0.5134, 0.01205, 0.4994, 0.2505, 0.271, 0.2146, 0.274, 0.2186, 0.1513, 0.2682, 0.1376, 0.2682, 0.1376, 0.2186, 0.1513, 0.2346, 0.02776, 0.3103, 0.002187, 0.529, 0.6257, 0.542, 0.7031, 0.4698, 0.7031, 0.4828, 0.6257, 0.141, 0.0197, 0.1335, 0.01907, 0.1465, 0.002823, 0.1541, 0.003459, 0.3412, 0.8742, 0.3412, 0.8819, 0.3313, 0.8819, 0.3313, 0.8742, 0.1026, 0.2436, 0.0688, 0.2407, 0.07876, 0.1294, 0.1141, 0.1324, 0.2821, 0.6463, 0.2897, 0.6457, 0.3027, 0.6619, 0.2952, 0.6625, 0.1273, 0.06411, 0.1027, 0.06204, 0.1335, 0.01907, 0.141, 0.0197, 0.01205, 0.4994, 0.06246, 0.5134, 0.07835, 0.637, 0.002164, 0.6113, 0.234, 0.6049, 0.2589, 0.6027, 0.2897, 0.6457, 0.2821, 0.6463, 0.785, 0.8885, 0.785, 0.8898, 0.784, 0.8908, 0.7827, 0.8908, 0.7818, 0.8898, 0.7818, 0.8885, 0.7827, 0.8875, 0.784, 0.8875, 0.7818, 0.8806, 0.7818, 0.8793, 0.7827, 0.8783, 0.784, 0.8783, 0.785, 0.8793, 0.785, 0.8806, 0.784, 0.8816, 0.7827, 0.8816, 0.874, 0.8379, 0.8753, 0.8379, 0.8753, 0.9351, 0.874, 0.935, 0.8808, 0.8379, 0.8821, 0.8379, 0.8821, 0.935, 0.8808, 0.935, 0.9383, 0.3029, 0.9396, 0.3029, 0.9396, 0.4, 0.9383, 0.3999, 0.8728, 0.8379, 0.874, 0.8379, 0.874, 0.935, 0.8728, 0.9351, 0.8796, 0.8379, 0.8808, 0.8379, 0.8808, 0.935, 0.8796, 0.935, 0.9371, 0.3029, 0.9383, 0.3029, 0.9383, 0.3999, 0.9371, 0.4, 0.9328, 0.4, 0.9315, 0.4, 0.9315, 0.3029, 0.9328, 0.3029, 0.9315, 0.4, 0.9303, 0.4, 0.9303, 0.3029, 0.9315, 0.3029, 0.07687, 0.9304, 0.05177, 0.9307, 0.0519, 0.9949, 0.07701, 0.9947, 0.1523, 0.9304, 0.1272, 0.9307, 0.1273, 0.9949, 0.1524, 0.9947, 0.1272, 0.9307, 0.102, 0.9305, 0.1022, 0.9948, 0.1273, 0.9949, 0.102, 0.9305, 0.07687, 0.9304, 0.07701, 0.9947, 0.1022, 0.9948, 0.07687, 0.9304, 0.07701, 0.9947, 0.0519, 0.9949, 0.05177, 0.9307, 0.1523, 0.9304, 0.1524, 0.9947, 0.1273, 0.9949, 0.1272, 0.9307, 0.1272, 0.9307, 0.1273, 0.9949, 0.1022, 0.9948, 0.102, 0.9305, 0.102, 0.9305, 0.1022, 0.9948, 0.07701, 0.9947, 0.07687, 0.9304, 0.0519, 0.9949, 0.05177, 0.9307, 0.05177, 0.9307, 0.0519, 0.9949, 0.1273, 0.9949, 0.1022, 0.9948, 0.1022, 0.9948, 0.1273, 0.9949, 0.07687, 0.9304, 0.102, 0.9305, 0.102, 0.9305, 0.07687, 0.9304, 0.1272, 0.9307, 0.1523, 0.9304, 0.1523, 0.9304, 0.1272, 0.9307, 0.1022, 0.9948, 0.07701, 0.9947, 0.07701, 0.9947, 0.1022, 0.9948, 0.102, 0.9305, 0.1272, 0.9307, 0.1272, 0.9307, 0.102, 0.9305, 0.07701, 0.9947, 0.0519, 0.9949, 0.0519, 0.9949, 0.07701, 0.9947, 0.1523, 0.9304, 0.1524, 0.9947, 0.1524, 0.9947, 0.1523, 0.9304, 0.1524, 0.9947, 0.1273, 0.9949, 0.1273, 0.9949, 0.1524, 0.9947, 0.05177, 0.9307, 0.07687, 0.9304, 0.07687, 0.9304, 0.05177, 0.9307])
me_cube.materials.append(mat_material)
me_cube.materials.append(mat_material_001)
me_cube.materials.append(mat_material_002)
me_cube.materials.append(mat_material_003)
me_cube.use_remesh_preserve_volume = False
me_cube.use_remesh_preserve_attributes = False
me_cube.use_mirror_vertex_groups = False
me_cube.update()

# ---- objects
ob_cube = bpy.data.objects.new('Cube', me_cube)

# ---- transforms, parenting, visibility, modifiers, constraints
ob_cube.location = (0.03458, 0.0005599, 0.1115)
ob_cube.scale = (0.1061, 0.1061, 0.1061)
ob_cube.lock_rotations_4d = False
ob_cube.empty_display_type = 'ARROWS'
ob_cube.lineart.crease_threshold = 0.0

# ---- collection membership
col_collection_1.objects.link(ob_cube)

# ---- scene / render settings (as saved in the file)
scene.frame_start = 1; scene.frame_end = 250; scene.frame_set(1)
scene.render.engine = 'BLENDER_EEVEE_NEXT'
scene.render.dither_intensity = 0.0
scene.render.bake_margin = 2
scene.cycles.use_denoising = False
scene.cycles.samples = 128
scene.cycles.sampling_pattern = 'TABULATED_SOBOL'
scene.cycles.use_adaptive_sampling = False
scene.cycles.use_light_tree = False
scene.cycles.blur_glossy = 0.0
scene.cycles.sample_clamp_indirect = 0.0
scene.view_settings.view_transform = 'Standard'
bpy.context.view_layer.update()

# ---- added for rendering (the .blend has no active camera and no usable light): camera, sun
cam_auto = bpy.data.cameras.new('AutoCamera')
cam_auto.lens = 50.0
cam_auto.sensor_width = 36.0
cam_auto.clip_end = 1000.0
ob_auto_camera = bpy.data.objects.new('AutoCamera', cam_auto)
scene.collection.objects.link(ob_auto_camera)
ob_auto_camera.location = (2.27999, -2.79263, 2.63325)
ob_auto_camera.rotation_euler = (1.09748, -7.21219e-08, 0.694738)
scene.camera = ob_auto_camera
light_auto_sun = bpy.data.lights.new('AutoSun', 'SUN')
light_auto_sun.energy = 3.0
light_auto_sun.angle = 0.0523599
ob_auto_sun = bpy.data.objects.new('AutoSun', light_auto_sun)
scene.collection.objects.link(ob_auto_sun)
ob_auto_sun.rotation_euler = (0.872665, 0.174533, 0.523599)
bpy.context.view_layer.update()
